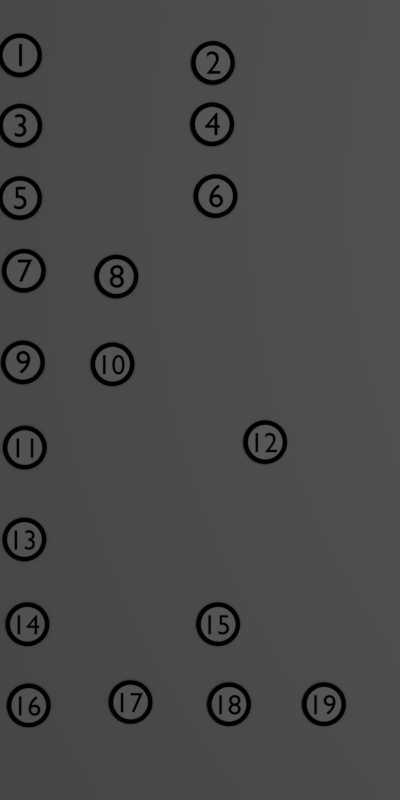 # Source: Dartscape_help.blend  (saved by Blender 2.79.0; exported with 4.5.12 LTS)
import bpy
from mathutils import Matrix  # noqa: F401  (used for matrix-valued properties, if any)

bpy.ops.wm.read_factory_settings(use_empty=True)
scene = bpy.context.scene
scene.name = 'Scene'

# ---- collections
col_collection_1 = bpy.data.collections.new('Collection 1'); scene.collection.children.link(col_collection_1)

# ---- materials (node trees are filled in below, after node groups)
mat_material_002 = bpy.data.materials.new('Material.002')
mat_material_002.alpha_threshold = 0.0
mat_material_002.use_transparent_shadow = False
mat_material_002.diffuse_color = (1.0, 1.0, 1.0, 1.0)
mat_material_002.roughness = 0.5
mat_material_002.specular_intensity = 0.0
mat_material_003 = bpy.data.materials.new('Material.003')
mat_material_003.alpha_threshold = 0.0
mat_material_003.use_transparent_shadow = False
mat_material_003.diffuse_color = (0.0, 0.0, 0.0, 1.0)
mat_material_003.roughness = 0.5
mat_material_003.specular_intensity = 0.0
mat_material_001 = bpy.data.materials.new('Material.001')
mat_material_001.alpha_threshold = 0.0
mat_material_001.use_transparent_shadow = False
mat_material_001.roughness = 0.5
mat_material_001.specular_intensity = 0.0

# ---- material node trees

# ---- world
world_world = bpy.data.worlds.new('World'); scene.world = world_world
world_world.color = (0.05088, 0.05088, 0.05088)
world_world.use_sun_shadow = False
world_world.sun_shadow_jitter_overblur = 0.0
world_world.cycles.sampling_method = 'MANUAL'

# ---- cameras
cam_camera = bpy.data.cameras.new('Camera')
cam_camera.clip_end = 100.0
cam_camera.lens = 35.0
cam_camera.sensor_width = 32.0
cam_camera.sensor_height = 18.0
cam_camera.ortho_scale = 7.314
cam_camera.dof.focus_distance = 0.0
cam_camera.dof.aperture_fstop = 128.0

# ---- lights
light_lamp = bpy.data.lights.new('Lamp', 'POINT')
light_lamp.transmission_factor = 0.0
light_lamp.cutoff_distance = 30.0
light_lamp.energy = 100.0
light_lamp.shadow_buffer_clip_start = 1.001
light_lamp.shadow_soft_size = 0.1
light_lamp.shadow_maximum_resolution = 0.006
light_lamp.use_absolute_resolution = True

# ---- meshes
me_circle_006 = bpy.data.meshes.new('Circle.006')
me_circle_006.from_pydata([(0.0, 0.0, 0.0), (0.0, 1.0, 0.0), (-0.1951, 0.9808, 0.0), (-0.3827, 0.9239, 0.0), (-0.5556, 0.8315, 0.0), (-0.7071, 0.7071, 0.0), (-0.8315, 0.5556, 0.0), (-0.9239, 0.3827, 0.0), (-0.9808, 0.1951, 0.0), (-1.0, 7.55e-08, 0.0), (-0.9808, -0.1951, 0.0), (-0.9239, -0.3827, 0.0), (-0.8315, -0.5556, 0.0), (-0.7071, -0.7071, 0.0), (-0.5556, -0.8315, 0.0), (-0.3827, -0.9239, 0.0), (-0.1951, -0.9808, 0.0), (3.258e-07, -1.0, 0.0), (0.1951, -0.9808, 0.0), (0.3827, -0.9239, 0.0), (0.5556, -0.8315, 0.0), (0.7071, -0.7071, 0.0), (0.8315, -0.5556, 0.0), (0.9239, -0.3827, 0.0), (0.9808, -0.1951, 0.0), (1.0, 9.656e-07, 0.0), (0.9808, 0.1951, 0.0), (0.9239, 0.3827, 0.0), (0.8315, 0.5556, 0.0), (0.7071, 0.7071, 0.0), (0.5556, 0.8315, 0.0), (0.3827, 0.9239, 0.0), (0.1951, 0.9808, 0.0), (3.037e-08, 1.29, 0.0), (-0.2516, 1.265, 0.0), (-0.4935, 1.191, 0.0), (-0.7164, 1.072, 0.0), (-0.9119, 0.9119, 0.0), (-1.072, 0.7164, 0.0), (-1.191, 0.4935, 0.0), (-1.265, 0.2516, 0.0), (-1.29, 2.222e-08, 0.0), (-1.265, -0.2516, 0.0), (-1.191, -0.4935, 0.0), (-1.072, -0.7164, 0.0), (-0.9119, -0.9119, 0.0), (-0.7164, -1.072, 0.0), (-0.4935, -1.191, 0.0), (-0.2516, -1.265, 0.0), (4.506e-07, -1.29, 0.0), (0.2516, -1.265, 0.0), (0.4935, -1.191, 0.0), (0.7164, -1.072, 0.0), (0.9119, -0.9119, 0.0), (1.072, -0.7164, 0.0), (1.191, -0.4935, 0.0), (1.265, -0.2516, 0.0), (1.29, 1.17e-06, 0.0), (1.265, 0.2516, 0.0), (1.191, 0.4935, 0.0), (1.072, 0.7164, 0.0), (0.9119, 0.9119, 0.0), (0.7164, 1.072, 0.0), (0.4935, 1.191, 0.0), (0.2516, 1.265, 0.0)], [], [(0, 1, 2), (0, 2, 3), (0, 3, 4), (0, 4, 5), (0, 5, 6), (0, 6, 7), (0, 7, 8), (0, 8, 9), (0, 9, 10), (0, 10, 11), (0, 11, 12), (0, 12, 13), (0, 13, 14), (0, 14, 15), (0, 15, 16), (0, 16, 17), (0, 17, 18), (0, 18, 19), (0, 19, 20), (0, 20, 21), (0, 21, 22), (0, 22, 23), (0, 23, 24), (0, 24, 25), (0, 25, 26), (0, 26, 27), (0, 27, 28), (0, 28, 29), (0, 29, 30), (0, 30, 31), (0, 31, 32), (0, 32, 1), (24, 23, 55, 56), (4, 3, 35, 36), (31, 30, 62, 63), (11, 10, 42, 43), (18, 17, 49, 50), (25, 24, 56, 57), (5, 4, 36, 37), (32, 31, 63, 64), (12, 11, 43, 44), (19, 18, 50, 51), (26, 25, 57, 58), (6, 5, 37, 38), (1, 32, 64, 33), (13, 12, 44, 45), (20, 19, 51, 52), (27, 26, 58, 59), (7, 6, 38, 39), (14, 13, 45, 46), (21, 20, 52, 53), (28, 27, 59, 60), (8, 7, 39, 40), (2, 1, 33, 34), (15, 14, 46, 47), (22, 21, 53, 54), (29, 28, 60, 61), (9, 8, 40, 41), (16, 15, 47, 48), (23, 22, 54, 55), (3, 2, 34, 35), (30, 29, 61, 62), (10, 9, 41, 42), (17, 16, 48, 49)])
me_circle_006.polygons.foreach_set('material_index', [0, 0, 0, 0, 0, 0, 0, 0, 0, 0, 0, 0, 0, 0, 0, 0, 0, 0, 0, 0, 0, 0, 0, 0, 0, 0, 0, 0, 0, 0, 0, 0, 1, 1, 1, 1, 1, 1, 1, 1, 1, 1, 1, 1, 1, 1, 1, 1, 1, 1, 1, 1, 1, 1, 1, 1, 1, 1, 1, 1, 1, 1, 1, 1])
me_circle_006.materials.append(mat_material_002)
me_circle_006.materials.append(mat_material_003)
me_circle_006.use_remesh_preserve_volume = False
me_circle_006.use_remesh_preserve_attributes = False
me_circle_006.use_mirror_vertex_groups = False
me_circle_006.update()
me_circle_003 = bpy.data.meshes.new('Circle.003')
me_circle_003.from_pydata([(0.0, 0.0, 0.0), (0.0, 1.0, 0.0), (-0.1951, 0.9808, 0.0), (-0.3827, 0.9239, 0.0), (-0.5556, 0.8315, 0.0), (-0.7071, 0.7071, 0.0), (-0.8315, 0.5556, 0.0), (-0.9239, 0.3827, 0.0), (-0.9808, 0.1951, 0.0), (-1.0, 7.55e-08, 0.0), (-0.9808, -0.1951, 0.0), (-0.9239, -0.3827, 0.0), (-0.8315, -0.5556, 0.0), (-0.7071, -0.7071, 0.0), (-0.5556, -0.8315, 0.0), (-0.3827, -0.9239, 0.0), (-0.1951, -0.9808, 0.0), (3.258e-07, -1.0, 0.0), (0.1951, -0.9808, 0.0), (0.3827, -0.9239, 0.0), (0.5556, -0.8315, 0.0), (0.7071, -0.7071, 0.0), (0.8315, -0.5556, 0.0), (0.9239, -0.3827, 0.0), (0.9808, -0.1951, 0.0), (1.0, 9.656e-07, 0.0), (0.9808, 0.1951, 0.0), (0.9239, 0.3827, 0.0), (0.8315, 0.5556, 0.0), (0.7071, 0.7071, 0.0), (0.5556, 0.8315, 0.0), (0.3827, 0.9239, 0.0), (0.1951, 0.9808, 0.0), (3.037e-08, 1.29, 0.0), (-0.2516, 1.265, 0.0), (-0.4935, 1.191, 0.0), (-0.7164, 1.072, 0.0), (-0.9119, 0.9119, 0.0), (-1.072, 0.7164, 0.0), (-1.191, 0.4935, 0.0), (-1.265, 0.2516, 0.0), (-1.29, 2.222e-08, 0.0), (-1.265, -0.2516, 0.0), (-1.191, -0.4935, 0.0), (-1.072, -0.7164, 0.0), (-0.9119, -0.9119, 0.0), (-0.7164, -1.072, 0.0), (-0.4935, -1.191, 0.0), (-0.2516, -1.265, 0.0), (4.506e-07, -1.29, 0.0), (0.2516, -1.265, 0.0), (0.4935, -1.191, 0.0), (0.7164, -1.072, 0.0), (0.9119, -0.9119, 0.0), (1.072, -0.7164, 0.0), (1.191, -0.4935, 0.0), (1.265, -0.2516, 0.0), (1.29, 1.17e-06, 0.0), (1.265, 0.2516, 0.0), (1.191, 0.4935, 0.0), (1.072, 0.7164, 0.0), (0.9119, 0.9119, 0.0), (0.7164, 1.072, 0.0), (0.4935, 1.191, 0.0), (0.2516, 1.265, 0.0)], [], [(0, 1, 2), (0, 2, 3), (0, 3, 4), (0, 4, 5), (0, 5, 6), (0, 6, 7), (0, 7, 8), (0, 8, 9), (0, 9, 10), (0, 10, 11), (0, 11, 12), (0, 12, 13), (0, 13, 14), (0, 14, 15), (0, 15, 16), (0, 16, 17), (0, 17, 18), (0, 18, 19), (0, 19, 20), (0, 20, 21), (0, 21, 22), (0, 22, 23), (0, 23, 24), (0, 24, 25), (0, 25, 26), (0, 26, 27), (0, 27, 28), (0, 28, 29), (0, 29, 30), (0, 30, 31), (0, 31, 32), (0, 32, 1), (24, 23, 55, 56), (4, 3, 35, 36), (31, 30, 62, 63), (11, 10, 42, 43), (18, 17, 49, 50), (25, 24, 56, 57), (5, 4, 36, 37), (32, 31, 63, 64), (12, 11, 43, 44), (19, 18, 50, 51), (26, 25, 57, 58), (6, 5, 37, 38), (1, 32, 64, 33), (13, 12, 44, 45), (20, 19, 51, 52), (27, 26, 58, 59), (7, 6, 38, 39), (14, 13, 45, 46), (21, 20, 52, 53), (28, 27, 59, 60), (8, 7, 39, 40), (2, 1, 33, 34), (15, 14, 46, 47), (22, 21, 53, 54), (29, 28, 60, 61), (9, 8, 40, 41), (16, 15, 47, 48), (23, 22, 54, 55), (3, 2, 34, 35), (30, 29, 61, 62), (10, 9, 41, 42), (17, 16, 48, 49)])
me_circle_003.polygons.foreach_set('material_index', [0, 0, 0, 0, 0, 0, 0, 0, 0, 0, 0, 0, 0, 0, 0, 0, 0, 0, 0, 0, 0, 0, 0, 0, 0, 0, 0, 0, 0, 0, 0, 0, 1, 1, 1, 1, 1, 1, 1, 1, 1, 1, 1, 1, 1, 1, 1, 1, 1, 1, 1, 1, 1, 1, 1, 1, 1, 1, 1, 1, 1, 1, 1, 1])
me_circle_003.materials.append(mat_material_002)
me_circle_003.materials.append(mat_material_003)
me_circle_003.use_remesh_preserve_volume = False
me_circle_003.use_remesh_preserve_attributes = False
me_circle_003.use_mirror_vertex_groups = False
me_circle_003.update()
me_circle_002 = bpy.data.meshes.new('Circle.002')
me_circle_002.from_pydata([(0.0, 0.0, 0.0), (0.0, 1.0, 0.0), (-0.1951, 0.9808, 0.0), (-0.3827, 0.9239, 0.0), (-0.5556, 0.8315, 0.0), (-0.7071, 0.7071, 0.0), (-0.8315, 0.5556, 0.0), (-0.9239, 0.3827, 0.0), (-0.9808, 0.1951, 0.0), (-1.0, 7.55e-08, 0.0), (-0.9808, -0.1951, 0.0), (-0.9239, -0.3827, 0.0), (-0.8315, -0.5556, 0.0), (-0.7071, -0.7071, 0.0), (-0.5556, -0.8315, 0.0), (-0.3827, -0.9239, 0.0), (-0.1951, -0.9808, 0.0), (3.258e-07, -1.0, 0.0), (0.1951, -0.9808, 0.0), (0.3827, -0.9239, 0.0), (0.5556, -0.8315, 0.0), (0.7071, -0.7071, 0.0), (0.8315, -0.5556, 0.0), (0.9239, -0.3827, 0.0), (0.9808, -0.1951, 0.0), (1.0, 9.656e-07, 0.0), (0.9808, 0.1951, 0.0), (0.9239, 0.3827, 0.0), (0.8315, 0.5556, 0.0), (0.7071, 0.7071, 0.0), (0.5556, 0.8315, 0.0), (0.3827, 0.9239, 0.0), (0.1951, 0.9808, 0.0), (3.037e-08, 1.29, 0.0), (-0.2516, 1.265, 0.0), (-0.4935, 1.191, 0.0), (-0.7164, 1.072, 0.0), (-0.9119, 0.9119, 0.0), (-1.072, 0.7164, 0.0), (-1.191, 0.4935, 0.0), (-1.265, 0.2516, 0.0), (-1.29, 2.222e-08, 0.0), (-1.265, -0.2516, 0.0), (-1.191, -0.4935, 0.0), (-1.072, -0.7164, 0.0), (-0.9119, -0.9119, 0.0), (-0.7164, -1.072, 0.0), (-0.4935, -1.191, 0.0), (-0.2516, -1.265, 0.0), (4.506e-07, -1.29, 0.0), (0.2516, -1.265, 0.0), (0.4935, -1.191, 0.0), (0.7164, -1.072, 0.0), (0.9119, -0.9119, 0.0), (1.072, -0.7164, 0.0), (1.191, -0.4935, 0.0), (1.265, -0.2516, 0.0), (1.29, 1.17e-06, 0.0), (1.265, 0.2516, 0.0), (1.191, 0.4935, 0.0), (1.072, 0.7164, 0.0), (0.9119, 0.9119, 0.0), (0.7164, 1.072, 0.0), (0.4935, 1.191, 0.0), (0.2516, 1.265, 0.0)], [], [(0, 1, 2), (0, 2, 3), (0, 3, 4), (0, 4, 5), (0, 5, 6), (0, 6, 7), (0, 7, 8), (0, 8, 9), (0, 9, 10), (0, 10, 11), (0, 11, 12), (0, 12, 13), (0, 13, 14), (0, 14, 15), (0, 15, 16), (0, 16, 17), (0, 17, 18), (0, 18, 19), (0, 19, 20), (0, 20, 21), (0, 21, 22), (0, 22, 23), (0, 23, 24), (0, 24, 25), (0, 25, 26), (0, 26, 27), (0, 27, 28), (0, 28, 29), (0, 29, 30), (0, 30, 31), (0, 31, 32), (0, 32, 1), (24, 23, 55, 56), (4, 3, 35, 36), (31, 30, 62, 63), (11, 10, 42, 43), (18, 17, 49, 50), (25, 24, 56, 57), (5, 4, 36, 37), (32, 31, 63, 64), (12, 11, 43, 44), (19, 18, 50, 51), (26, 25, 57, 58), (6, 5, 37, 38), (1, 32, 64, 33), (13, 12, 44, 45), (20, 19, 51, 52), (27, 26, 58, 59), (7, 6, 38, 39), (14, 13, 45, 46), (21, 20, 52, 53), (28, 27, 59, 60), (8, 7, 39, 40), (2, 1, 33, 34), (15, 14, 46, 47), (22, 21, 53, 54), (29, 28, 60, 61), (9, 8, 40, 41), (16, 15, 47, 48), (23, 22, 54, 55), (3, 2, 34, 35), (30, 29, 61, 62), (10, 9, 41, 42), (17, 16, 48, 49)])
me_circle_002.polygons.foreach_set('material_index', [0, 0, 0, 0, 0, 0, 0, 0, 0, 0, 0, 0, 0, 0, 0, 0, 0, 0, 0, 0, 0, 0, 0, 0, 0, 0, 0, 0, 0, 0, 0, 0, 1, 1, 1, 1, 1, 1, 1, 1, 1, 1, 1, 1, 1, 1, 1, 1, 1, 1, 1, 1, 1, 1, 1, 1, 1, 1, 1, 1, 1, 1, 1, 1])
me_circle_002.materials.append(mat_material_002)
me_circle_002.materials.append(mat_material_003)
me_circle_002.use_remesh_preserve_volume = False
me_circle_002.use_remesh_preserve_attributes = False
me_circle_002.use_mirror_vertex_groups = False
me_circle_002.update()
me_circle_000 = bpy.data.meshes.new('Circle.000')
me_circle_000.from_pydata([(0.0, 0.0, 0.0), (0.0, 1.0, 0.0), (-0.1951, 0.9808, 0.0), (-0.3827, 0.9239, 0.0), (-0.5556, 0.8315, 0.0), (-0.7071, 0.7071, 0.0), (-0.8315, 0.5556, 0.0), (-0.9239, 0.3827, 0.0), (-0.9808, 0.1951, 0.0), (-1.0, 7.55e-08, 0.0), (-0.9808, -0.1951, 0.0), (-0.9239, -0.3827, 0.0), (-0.8315, -0.5556, 0.0), (-0.7071, -0.7071, 0.0), (-0.5556, -0.8315, 0.0), (-0.3827, -0.9239, 0.0), (-0.1951, -0.9808, 0.0), (3.258e-07, -1.0, 0.0), (0.1951, -0.9808, 0.0), (0.3827, -0.9239, 0.0), (0.5556, -0.8315, 0.0), (0.7071, -0.7071, 0.0), (0.8315, -0.5556, 0.0), (0.9239, -0.3827, 0.0), (0.9808, -0.1951, 0.0), (1.0, 9.656e-07, 0.0), (0.9808, 0.1951, 0.0), (0.9239, 0.3827, 0.0), (0.8315, 0.5556, 0.0), (0.7071, 0.7071, 0.0), (0.5556, 0.8315, 0.0), (0.3827, 0.9239, 0.0), (0.1951, 0.9808, 0.0), (3.037e-08, 1.29, 0.0), (-0.2516, 1.265, 0.0), (-0.4935, 1.191, 0.0), (-0.7164, 1.072, 0.0), (-0.9119, 0.9119, 0.0), (-1.072, 0.7164, 0.0), (-1.191, 0.4935, 0.0), (-1.265, 0.2516, 0.0), (-1.29, 2.222e-08, 0.0), (-1.265, -0.2516, 0.0), (-1.191, -0.4935, 0.0), (-1.072, -0.7164, 0.0), (-0.9119, -0.9119, 0.0), (-0.7164, -1.072, 0.0), (-0.4935, -1.191, 0.0), (-0.2516, -1.265, 0.0), (4.506e-07, -1.29, 0.0), (0.2516, -1.265, 0.0), (0.4935, -1.191, 0.0), (0.7164, -1.072, 0.0), (0.9119, -0.9119, 0.0), (1.072, -0.7164, 0.0), (1.191, -0.4935, 0.0), (1.265, -0.2516, 0.0), (1.29, 1.17e-06, 0.0), (1.265, 0.2516, 0.0), (1.191, 0.4935, 0.0), (1.072, 0.7164, 0.0), (0.9119, 0.9119, 0.0), (0.7164, 1.072, 0.0), (0.4935, 1.191, 0.0), (0.2516, 1.265, 0.0)], [], [(0, 1, 2), (0, 2, 3), (0, 3, 4), (0, 4, 5), (0, 5, 6), (0, 6, 7), (0, 7, 8), (0, 8, 9), (0, 9, 10), (0, 10, 11), (0, 11, 12), (0, 12, 13), (0, 13, 14), (0, 14, 15), (0, 15, 16), (0, 16, 17), (0, 17, 18), (0, 18, 19), (0, 19, 20), (0, 20, 21), (0, 21, 22), (0, 22, 23), (0, 23, 24), (0, 24, 25), (0, 25, 26), (0, 26, 27), (0, 27, 28), (0, 28, 29), (0, 29, 30), (0, 30, 31), (0, 31, 32), (0, 32, 1), (24, 23, 55, 56), (4, 3, 35, 36), (31, 30, 62, 63), (11, 10, 42, 43), (18, 17, 49, 50), (25, 24, 56, 57), (5, 4, 36, 37), (32, 31, 63, 64), (12, 11, 43, 44), (19, 18, 50, 51), (26, 25, 57, 58), (6, 5, 37, 38), (1, 32, 64, 33), (13, 12, 44, 45), (20, 19, 51, 52), (27, 26, 58, 59), (7, 6, 38, 39), (14, 13, 45, 46), (21, 20, 52, 53), (28, 27, 59, 60), (8, 7, 39, 40), (2, 1, 33, 34), (15, 14, 46, 47), (22, 21, 53, 54), (29, 28, 60, 61), (9, 8, 40, 41), (16, 15, 47, 48), (23, 22, 54, 55), (3, 2, 34, 35), (30, 29, 61, 62), (10, 9, 41, 42), (17, 16, 48, 49)])
me_circle_000.polygons.foreach_set('material_index', [0, 0, 0, 0, 0, 0, 0, 0, 0, 0, 0, 0, 0, 0, 0, 0, 0, 0, 0, 0, 0, 0, 0, 0, 0, 0, 0, 0, 0, 0, 0, 0, 1, 1, 1, 1, 1, 1, 1, 1, 1, 1, 1, 1, 1, 1, 1, 1, 1, 1, 1, 1, 1, 1, 1, 1, 1, 1, 1, 1, 1, 1, 1, 1])
me_circle_000.materials.append(mat_material_002)
me_circle_000.materials.append(mat_material_003)
me_circle_000.use_remesh_preserve_volume = False
me_circle_000.use_remesh_preserve_attributes = False
me_circle_000.use_mirror_vertex_groups = False
me_circle_000.update()
me_circle_025 = bpy.data.meshes.new('Circle.025')
me_circle_025.from_pydata([(0.0, 0.0, 0.0), (0.0, 1.0, 0.0), (-0.1951, 0.9808, 0.0), (-0.3827, 0.9239, 0.0), (-0.5556, 0.8315, 0.0), (-0.7071, 0.7071, 0.0), (-0.8315, 0.5556, 0.0), (-0.9239, 0.3827, 0.0), (-0.9808, 0.1951, 0.0), (-1.0, 7.55e-08, 0.0), (-0.9808, -0.1951, 0.0), (-0.9239, -0.3827, 0.0), (-0.8315, -0.5556, 0.0), (-0.7071, -0.7071, 0.0), (-0.5556, -0.8315, 0.0), (-0.3827, -0.9239, 0.0), (-0.1951, -0.9808, 0.0), (3.258e-07, -1.0, 0.0), (0.1951, -0.9808, 0.0), (0.3827, -0.9239, 0.0), (0.5556, -0.8315, 0.0), (0.7071, -0.7071, 0.0), (0.8315, -0.5556, 0.0), (0.9239, -0.3827, 0.0), (0.9808, -0.1951, 0.0), (1.0, 9.656e-07, 0.0), (0.9808, 0.1951, 0.0), (0.9239, 0.3827, 0.0), (0.8315, 0.5556, 0.0), (0.7071, 0.7071, 0.0), (0.5556, 0.8315, 0.0), (0.3827, 0.9239, 0.0), (0.1951, 0.9808, 0.0), (3.037e-08, 1.29, 0.0), (-0.2516, 1.265, 0.0), (-0.4935, 1.191, 0.0), (-0.7164, 1.072, 0.0), (-0.9119, 0.9119, 0.0), (-1.072, 0.7164, 0.0), (-1.191, 0.4935, 0.0), (-1.265, 0.2516, 0.0), (-1.29, 2.222e-08, 0.0), (-1.265, -0.2516, 0.0), (-1.191, -0.4935, 0.0), (-1.072, -0.7164, 0.0), (-0.9119, -0.9119, 0.0), (-0.7164, -1.072, 0.0), (-0.4935, -1.191, 0.0), (-0.2516, -1.265, 0.0), (4.506e-07, -1.29, 0.0), (0.2516, -1.265, 0.0), (0.4935, -1.191, 0.0), (0.7164, -1.072, 0.0), (0.9119, -0.9119, 0.0), (1.072, -0.7164, 0.0), (1.191, -0.4935, 0.0), (1.265, -0.2516, 0.0), (1.29, 1.17e-06, 0.0), (1.265, 0.2516, 0.0), (1.191, 0.4935, 0.0), (1.072, 0.7164, 0.0), (0.9119, 0.9119, 0.0), (0.7164, 1.072, 0.0), (0.4935, 1.191, 0.0), (0.2516, 1.265, 0.0)], [], [(0, 1, 2), (0, 2, 3), (0, 3, 4), (0, 4, 5), (0, 5, 6), (0, 6, 7), (0, 7, 8), (0, 8, 9), (0, 9, 10), (0, 10, 11), (0, 11, 12), (0, 12, 13), (0, 13, 14), (0, 14, 15), (0, 15, 16), (0, 16, 17), (0, 17, 18), (0, 18, 19), (0, 19, 20), (0, 20, 21), (0, 21, 22), (0, 22, 23), (0, 23, 24), (0, 24, 25), (0, 25, 26), (0, 26, 27), (0, 27, 28), (0, 28, 29), (0, 29, 30), (0, 30, 31), (0, 31, 32), (0, 32, 1), (24, 23, 55, 56), (4, 3, 35, 36), (31, 30, 62, 63), (11, 10, 42, 43), (18, 17, 49, 50), (25, 24, 56, 57), (5, 4, 36, 37), (32, 31, 63, 64), (12, 11, 43, 44), (19, 18, 50, 51), (26, 25, 57, 58), (6, 5, 37, 38), (1, 32, 64, 33), (13, 12, 44, 45), (20, 19, 51, 52), (27, 26, 58, 59), (7, 6, 38, 39), (14, 13, 45, 46), (21, 20, 52, 53), (28, 27, 59, 60), (8, 7, 39, 40), (2, 1, 33, 34), (15, 14, 46, 47), (22, 21, 53, 54), (29, 28, 60, 61), (9, 8, 40, 41), (16, 15, 47, 48), (23, 22, 54, 55), (3, 2, 34, 35), (30, 29, 61, 62), (10, 9, 41, 42), (17, 16, 48, 49)])
me_circle_025.polygons.foreach_set('material_index', [0, 0, 0, 0, 0, 0, 0, 0, 0, 0, 0, 0, 0, 0, 0, 0, 0, 0, 0, 0, 0, 0, 0, 0, 0, 0, 0, 0, 0, 0, 0, 0, 1, 1, 1, 1, 1, 1, 1, 1, 1, 1, 1, 1, 1, 1, 1, 1, 1, 1, 1, 1, 1, 1, 1, 1, 1, 1, 1, 1, 1, 1, 1, 1])
me_circle_025.materials.append(mat_material_002)
me_circle_025.materials.append(mat_material_003)
me_circle_025.use_remesh_preserve_volume = False
me_circle_025.use_remesh_preserve_attributes = False
me_circle_025.use_mirror_vertex_groups = False
me_circle_025.update()
me_circle_023 = bpy.data.meshes.new('Circle.023')
me_circle_023.from_pydata([(0.0, 0.0, 0.0), (0.0, 1.0, 0.0), (-0.1951, 0.9808, 0.0), (-0.3827, 0.9239, 0.0), (-0.5556, 0.8315, 0.0), (-0.7071, 0.7071, 0.0), (-0.8315, 0.5556, 0.0), (-0.9239, 0.3827, 0.0), (-0.9808, 0.1951, 0.0), (-1.0, 7.55e-08, 0.0), (-0.9808, -0.1951, 0.0), (-0.9239, -0.3827, 0.0), (-0.8315, -0.5556, 0.0), (-0.7071, -0.7071, 0.0), (-0.5556, -0.8315, 0.0), (-0.3827, -0.9239, 0.0), (-0.1951, -0.9808, 0.0), (3.258e-07, -1.0, 0.0), (0.1951, -0.9808, 0.0), (0.3827, -0.9239, 0.0), (0.5556, -0.8315, 0.0), (0.7071, -0.7071, 0.0), (0.8315, -0.5556, 0.0), (0.9239, -0.3827, 0.0), (0.9808, -0.1951, 0.0), (1.0, 9.656e-07, 0.0), (0.9808, 0.1951, 0.0), (0.9239, 0.3827, 0.0), (0.8315, 0.5556, 0.0), (0.7071, 0.7071, 0.0), (0.5556, 0.8315, 0.0), (0.3827, 0.9239, 0.0), (0.1951, 0.9808, 0.0), (3.037e-08, 1.29, 0.0), (-0.2516, 1.265, 0.0), (-0.4935, 1.191, 0.0), (-0.7164, 1.072, 0.0), (-0.9119, 0.9119, 0.0), (-1.072, 0.7164, 0.0), (-1.191, 0.4935, 0.0), (-1.265, 0.2516, 0.0), (-1.29, 2.222e-08, 0.0), (-1.265, -0.2516, 0.0), (-1.191, -0.4935, 0.0), (-1.072, -0.7164, 0.0), (-0.9119, -0.9119, 0.0), (-0.7164, -1.072, 0.0), (-0.4935, -1.191, 0.0), (-0.2516, -1.265, 0.0), (4.506e-07, -1.29, 0.0), (0.2516, -1.265, 0.0), (0.4935, -1.191, 0.0), (0.7164, -1.072, 0.0), (0.9119, -0.9119, 0.0), (1.072, -0.7164, 0.0), (1.191, -0.4935, 0.0), (1.265, -0.2516, 0.0), (1.29, 1.17e-06, 0.0), (1.265, 0.2516, 0.0), (1.191, 0.4935, 0.0), (1.072, 0.7164, 0.0), (0.9119, 0.9119, 0.0), (0.7164, 1.072, 0.0), (0.4935, 1.191, 0.0), (0.2516, 1.265, 0.0)], [], [(0, 1, 2), (0, 2, 3), (0, 3, 4), (0, 4, 5), (0, 5, 6), (0, 6, 7), (0, 7, 8), (0, 8, 9), (0, 9, 10), (0, 10, 11), (0, 11, 12), (0, 12, 13), (0, 13, 14), (0, 14, 15), (0, 15, 16), (0, 16, 17), (0, 17, 18), (0, 18, 19), (0, 19, 20), (0, 20, 21), (0, 21, 22), (0, 22, 23), (0, 23, 24), (0, 24, 25), (0, 25, 26), (0, 26, 27), (0, 27, 28), (0, 28, 29), (0, 29, 30), (0, 30, 31), (0, 31, 32), (0, 32, 1), (24, 23, 55, 56), (4, 3, 35, 36), (31, 30, 62, 63), (11, 10, 42, 43), (18, 17, 49, 50), (25, 24, 56, 57), (5, 4, 36, 37), (32, 31, 63, 64), (12, 11, 43, 44), (19, 18, 50, 51), (26, 25, 57, 58), (6, 5, 37, 38), (1, 32, 64, 33), (13, 12, 44, 45), (20, 19, 51, 52), (27, 26, 58, 59), (7, 6, 38, 39), (14, 13, 45, 46), (21, 20, 52, 53), (28, 27, 59, 60), (8, 7, 39, 40), (2, 1, 33, 34), (15, 14, 46, 47), (22, 21, 53, 54), (29, 28, 60, 61), (9, 8, 40, 41), (16, 15, 47, 48), (23, 22, 54, 55), (3, 2, 34, 35), (30, 29, 61, 62), (10, 9, 41, 42), (17, 16, 48, 49)])
me_circle_023.polygons.foreach_set('material_index', [0, 0, 0, 0, 0, 0, 0, 0, 0, 0, 0, 0, 0, 0, 0, 0, 0, 0, 0, 0, 0, 0, 0, 0, 0, 0, 0, 0, 0, 0, 0, 0, 1, 1, 1, 1, 1, 1, 1, 1, 1, 1, 1, 1, 1, 1, 1, 1, 1, 1, 1, 1, 1, 1, 1, 1, 1, 1, 1, 1, 1, 1, 1, 1])
me_circle_023.materials.append(mat_material_002)
me_circle_023.materials.append(mat_material_003)
me_circle_023.use_remesh_preserve_volume = False
me_circle_023.use_remesh_preserve_attributes = False
me_circle_023.use_mirror_vertex_groups = False
me_circle_023.update()
me_circle_022 = bpy.data.meshes.new('Circle.022')
me_circle_022.from_pydata([(0.0, 0.0, 0.0), (0.0, 1.0, 0.0), (-0.1951, 0.9808, 0.0), (-0.3827, 0.9239, 0.0), (-0.5556, 0.8315, 0.0), (-0.7071, 0.7071, 0.0), (-0.8315, 0.5556, 0.0), (-0.9239, 0.3827, 0.0), (-0.9808, 0.1951, 0.0), (-1.0, 7.55e-08, 0.0), (-0.9808, -0.1951, 0.0), (-0.9239, -0.3827, 0.0), (-0.8315, -0.5556, 0.0), (-0.7071, -0.7071, 0.0), (-0.5556, -0.8315, 0.0), (-0.3827, -0.9239, 0.0), (-0.1951, -0.9808, 0.0), (3.258e-07, -1.0, 0.0), (0.1951, -0.9808, 0.0), (0.3827, -0.9239, 0.0), (0.5556, -0.8315, 0.0), (0.7071, -0.7071, 0.0), (0.8315, -0.5556, 0.0), (0.9239, -0.3827, 0.0), (0.9808, -0.1951, 0.0), (1.0, 9.656e-07, 0.0), (0.9808, 0.1951, 0.0), (0.9239, 0.3827, 0.0), (0.8315, 0.5556, 0.0), (0.7071, 0.7071, 0.0), (0.5556, 0.8315, 0.0), (0.3827, 0.9239, 0.0), (0.1951, 0.9808, 0.0), (3.037e-08, 1.29, 0.0), (-0.2516, 1.265, 0.0), (-0.4935, 1.191, 0.0), (-0.7164, 1.072, 0.0), (-0.9119, 0.9119, 0.0), (-1.072, 0.7164, 0.0), (-1.191, 0.4935, 0.0), (-1.265, 0.2516, 0.0), (-1.29, 2.222e-08, 0.0), (-1.265, -0.2516, 0.0), (-1.191, -0.4935, 0.0), (-1.072, -0.7164, 0.0), (-0.9119, -0.9119, 0.0), (-0.7164, -1.072, 0.0), (-0.4935, -1.191, 0.0), (-0.2516, -1.265, 0.0), (4.506e-07, -1.29, 0.0), (0.2516, -1.265, 0.0), (0.4935, -1.191, 0.0), (0.7164, -1.072, 0.0), (0.9119, -0.9119, 0.0), (1.072, -0.7164, 0.0), (1.191, -0.4935, 0.0), (1.265, -0.2516, 0.0), (1.29, 1.17e-06, 0.0), (1.265, 0.2516, 0.0), (1.191, 0.4935, 0.0), (1.072, 0.7164, 0.0), (0.9119, 0.9119, 0.0), (0.7164, 1.072, 0.0), (0.4935, 1.191, 0.0), (0.2516, 1.265, 0.0)], [], [(0, 1, 2), (0, 2, 3), (0, 3, 4), (0, 4, 5), (0, 5, 6), (0, 6, 7), (0, 7, 8), (0, 8, 9), (0, 9, 10), (0, 10, 11), (0, 11, 12), (0, 12, 13), (0, 13, 14), (0, 14, 15), (0, 15, 16), (0, 16, 17), (0, 17, 18), (0, 18, 19), (0, 19, 20), (0, 20, 21), (0, 21, 22), (0, 22, 23), (0, 23, 24), (0, 24, 25), (0, 25, 26), (0, 26, 27), (0, 27, 28), (0, 28, 29), (0, 29, 30), (0, 30, 31), (0, 31, 32), (0, 32, 1), (24, 23, 55, 56), (4, 3, 35, 36), (31, 30, 62, 63), (11, 10, 42, 43), (18, 17, 49, 50), (25, 24, 56, 57), (5, 4, 36, 37), (32, 31, 63, 64), (12, 11, 43, 44), (19, 18, 50, 51), (26, 25, 57, 58), (6, 5, 37, 38), (1, 32, 64, 33), (13, 12, 44, 45), (20, 19, 51, 52), (27, 26, 58, 59), (7, 6, 38, 39), (14, 13, 45, 46), (21, 20, 52, 53), (28, 27, 59, 60), (8, 7, 39, 40), (2, 1, 33, 34), (15, 14, 46, 47), (22, 21, 53, 54), (29, 28, 60, 61), (9, 8, 40, 41), (16, 15, 47, 48), (23, 22, 54, 55), (3, 2, 34, 35), (30, 29, 61, 62), (10, 9, 41, 42), (17, 16, 48, 49)])
me_circle_022.polygons.foreach_set('material_index', [0, 0, 0, 0, 0, 0, 0, 0, 0, 0, 0, 0, 0, 0, 0, 0, 0, 0, 0, 0, 0, 0, 0, 0, 0, 0, 0, 0, 0, 0, 0, 0, 1, 1, 1, 1, 1, 1, 1, 1, 1, 1, 1, 1, 1, 1, 1, 1, 1, 1, 1, 1, 1, 1, 1, 1, 1, 1, 1, 1, 1, 1, 1, 1])
me_circle_022.materials.append(mat_material_002)
me_circle_022.materials.append(mat_material_003)
me_circle_022.use_remesh_preserve_volume = False
me_circle_022.use_remesh_preserve_attributes = False
me_circle_022.use_mirror_vertex_groups = False
me_circle_022.update()
me_circle_021 = bpy.data.meshes.new('Circle.021')
me_circle_021.from_pydata([(0.0, 0.0, 0.0), (0.0, 1.0, 0.0), (-0.1951, 0.9808, 0.0), (-0.3827, 0.9239, 0.0), (-0.5556, 0.8315, 0.0), (-0.7071, 0.7071, 0.0), (-0.8315, 0.5556, 0.0), (-0.9239, 0.3827, 0.0), (-0.9808, 0.1951, 0.0), (-1.0, 7.55e-08, 0.0), (-0.9808, -0.1951, 0.0), (-0.9239, -0.3827, 0.0), (-0.8315, -0.5556, 0.0), (-0.7071, -0.7071, 0.0), (-0.5556, -0.8315, 0.0), (-0.3827, -0.9239, 0.0), (-0.1951, -0.9808, 0.0), (3.258e-07, -1.0, 0.0), (0.1951, -0.9808, 0.0), (0.3827, -0.9239, 0.0), (0.5556, -0.8315, 0.0), (0.7071, -0.7071, 0.0), (0.8315, -0.5556, 0.0), (0.9239, -0.3827, 0.0), (0.9808, -0.1951, 0.0), (1.0, 9.656e-07, 0.0), (0.9808, 0.1951, 0.0), (0.9239, 0.3827, 0.0), (0.8315, 0.5556, 0.0), (0.7071, 0.7071, 0.0), (0.5556, 0.8315, 0.0), (0.3827, 0.9239, 0.0), (0.1951, 0.9808, 0.0), (3.037e-08, 1.29, 0.0), (-0.2516, 1.265, 0.0), (-0.4935, 1.191, 0.0), (-0.7164, 1.072, 0.0), (-0.9119, 0.9119, 0.0), (-1.072, 0.7164, 0.0), (-1.191, 0.4935, 0.0), (-1.265, 0.2516, 0.0), (-1.29, 2.222e-08, 0.0), (-1.265, -0.2516, 0.0), (-1.191, -0.4935, 0.0), (-1.072, -0.7164, 0.0), (-0.9119, -0.9119, 0.0), (-0.7164, -1.072, 0.0), (-0.4935, -1.191, 0.0), (-0.2516, -1.265, 0.0), (4.506e-07, -1.29, 0.0), (0.2516, -1.265, 0.0), (0.4935, -1.191, 0.0), (0.7164, -1.072, 0.0), (0.9119, -0.9119, 0.0), (1.072, -0.7164, 0.0), (1.191, -0.4935, 0.0), (1.265, -0.2516, 0.0), (1.29, 1.17e-06, 0.0), (1.265, 0.2516, 0.0), (1.191, 0.4935, 0.0), (1.072, 0.7164, 0.0), (0.9119, 0.9119, 0.0), (0.7164, 1.072, 0.0), (0.4935, 1.191, 0.0), (0.2516, 1.265, 0.0)], [], [(0, 1, 2), (0, 2, 3), (0, 3, 4), (0, 4, 5), (0, 5, 6), (0, 6, 7), (0, 7, 8), (0, 8, 9), (0, 9, 10), (0, 10, 11), (0, 11, 12), (0, 12, 13), (0, 13, 14), (0, 14, 15), (0, 15, 16), (0, 16, 17), (0, 17, 18), (0, 18, 19), (0, 19, 20), (0, 20, 21), (0, 21, 22), (0, 22, 23), (0, 23, 24), (0, 24, 25), (0, 25, 26), (0, 26, 27), (0, 27, 28), (0, 28, 29), (0, 29, 30), (0, 30, 31), (0, 31, 32), (0, 32, 1), (24, 23, 55, 56), (4, 3, 35, 36), (31, 30, 62, 63), (11, 10, 42, 43), (18, 17, 49, 50), (25, 24, 56, 57), (5, 4, 36, 37), (32, 31, 63, 64), (12, 11, 43, 44), (19, 18, 50, 51), (26, 25, 57, 58), (6, 5, 37, 38), (1, 32, 64, 33), (13, 12, 44, 45), (20, 19, 51, 52), (27, 26, 58, 59), (7, 6, 38, 39), (14, 13, 45, 46), (21, 20, 52, 53), (28, 27, 59, 60), (8, 7, 39, 40), (2, 1, 33, 34), (15, 14, 46, 47), (22, 21, 53, 54), (29, 28, 60, 61), (9, 8, 40, 41), (16, 15, 47, 48), (23, 22, 54, 55), (3, 2, 34, 35), (30, 29, 61, 62), (10, 9, 41, 42), (17, 16, 48, 49)])
me_circle_021.polygons.foreach_set('material_index', [0, 0, 0, 0, 0, 0, 0, 0, 0, 0, 0, 0, 0, 0, 0, 0, 0, 0, 0, 0, 0, 0, 0, 0, 0, 0, 0, 0, 0, 0, 0, 0, 1, 1, 1, 1, 1, 1, 1, 1, 1, 1, 1, 1, 1, 1, 1, 1, 1, 1, 1, 1, 1, 1, 1, 1, 1, 1, 1, 1, 1, 1, 1, 1])
me_circle_021.materials.append(mat_material_002)
me_circle_021.materials.append(mat_material_003)
me_circle_021.use_remesh_preserve_volume = False
me_circle_021.use_remesh_preserve_attributes = False
me_circle_021.use_mirror_vertex_groups = False
me_circle_021.update()
me_circle_020 = bpy.data.meshes.new('Circle.020')
me_circle_020.from_pydata([(0.0, 0.0, 0.0), (0.0, 1.0, 0.0), (-0.1951, 0.9808, 0.0), (-0.3827, 0.9239, 0.0), (-0.5556, 0.8315, 0.0), (-0.7071, 0.7071, 0.0), (-0.8315, 0.5556, 0.0), (-0.9239, 0.3827, 0.0), (-0.9808, 0.1951, 0.0), (-1.0, 7.55e-08, 0.0), (-0.9808, -0.1951, 0.0), (-0.9239, -0.3827, 0.0), (-0.8315, -0.5556, 0.0), (-0.7071, -0.7071, 0.0), (-0.5556, -0.8315, 0.0), (-0.3827, -0.9239, 0.0), (-0.1951, -0.9808, 0.0), (3.258e-07, -1.0, 0.0), (0.1951, -0.9808, 0.0), (0.3827, -0.9239, 0.0), (0.5556, -0.8315, 0.0), (0.7071, -0.7071, 0.0), (0.8315, -0.5556, 0.0), (0.9239, -0.3827, 0.0), (0.9808, -0.1951, 0.0), (1.0, 9.656e-07, 0.0), (0.9808, 0.1951, 0.0), (0.9239, 0.3827, 0.0), (0.8315, 0.5556, 0.0), (0.7071, 0.7071, 0.0), (0.5556, 0.8315, 0.0), (0.3827, 0.9239, 0.0), (0.1951, 0.9808, 0.0), (3.037e-08, 1.29, 0.0), (-0.2516, 1.265, 0.0), (-0.4935, 1.191, 0.0), (-0.7164, 1.072, 0.0), (-0.9119, 0.9119, 0.0), (-1.072, 0.7164, 0.0), (-1.191, 0.4935, 0.0), (-1.265, 0.2516, 0.0), (-1.29, 2.222e-08, 0.0), (-1.265, -0.2516, 0.0), (-1.191, -0.4935, 0.0), (-1.072, -0.7164, 0.0), (-0.9119, -0.9119, 0.0), (-0.7164, -1.072, 0.0), (-0.4935, -1.191, 0.0), (-0.2516, -1.265, 0.0), (4.506e-07, -1.29, 0.0), (0.2516, -1.265, 0.0), (0.4935, -1.191, 0.0), (0.7164, -1.072, 0.0), (0.9119, -0.9119, 0.0), (1.072, -0.7164, 0.0), (1.191, -0.4935, 0.0), (1.265, -0.2516, 0.0), (1.29, 1.17e-06, 0.0), (1.265, 0.2516, 0.0), (1.191, 0.4935, 0.0), (1.072, 0.7164, 0.0), (0.9119, 0.9119, 0.0), (0.7164, 1.072, 0.0), (0.4935, 1.191, 0.0), (0.2516, 1.265, 0.0)], [], [(0, 1, 2), (0, 2, 3), (0, 3, 4), (0, 4, 5), (0, 5, 6), (0, 6, 7), (0, 7, 8), (0, 8, 9), (0, 9, 10), (0, 10, 11), (0, 11, 12), (0, 12, 13), (0, 13, 14), (0, 14, 15), (0, 15, 16), (0, 16, 17), (0, 17, 18), (0, 18, 19), (0, 19, 20), (0, 20, 21), (0, 21, 22), (0, 22, 23), (0, 23, 24), (0, 24, 25), (0, 25, 26), (0, 26, 27), (0, 27, 28), (0, 28, 29), (0, 29, 30), (0, 30, 31), (0, 31, 32), (0, 32, 1), (24, 23, 55, 56), (4, 3, 35, 36), (31, 30, 62, 63), (11, 10, 42, 43), (18, 17, 49, 50), (25, 24, 56, 57), (5, 4, 36, 37), (32, 31, 63, 64), (12, 11, 43, 44), (19, 18, 50, 51), (26, 25, 57, 58), (6, 5, 37, 38), (1, 32, 64, 33), (13, 12, 44, 45), (20, 19, 51, 52), (27, 26, 58, 59), (7, 6, 38, 39), (14, 13, 45, 46), (21, 20, 52, 53), (28, 27, 59, 60), (8, 7, 39, 40), (2, 1, 33, 34), (15, 14, 46, 47), (22, 21, 53, 54), (29, 28, 60, 61), (9, 8, 40, 41), (16, 15, 47, 48), (23, 22, 54, 55), (3, 2, 34, 35), (30, 29, 61, 62), (10, 9, 41, 42), (17, 16, 48, 49)])
me_circle_020.polygons.foreach_set('material_index', [0, 0, 0, 0, 0, 0, 0, 0, 0, 0, 0, 0, 0, 0, 0, 0, 0, 0, 0, 0, 0, 0, 0, 0, 0, 0, 0, 0, 0, 0, 0, 0, 1, 1, 1, 1, 1, 1, 1, 1, 1, 1, 1, 1, 1, 1, 1, 1, 1, 1, 1, 1, 1, 1, 1, 1, 1, 1, 1, 1, 1, 1, 1, 1])
me_circle_020.materials.append(mat_material_002)
me_circle_020.materials.append(mat_material_003)
me_circle_020.use_remesh_preserve_volume = False
me_circle_020.use_remesh_preserve_attributes = False
me_circle_020.use_mirror_vertex_groups = False
me_circle_020.update()
me_circle_019 = bpy.data.meshes.new('Circle.019')
me_circle_019.from_pydata([(0.0, 0.0, 0.0), (0.0, 1.0, 0.0), (-0.1951, 0.9808, 0.0), (-0.3827, 0.9239, 0.0), (-0.5556, 0.8315, 0.0), (-0.7071, 0.7071, 0.0), (-0.8315, 0.5556, 0.0), (-0.9239, 0.3827, 0.0), (-0.9808, 0.1951, 0.0), (-1.0, 7.55e-08, 0.0), (-0.9808, -0.1951, 0.0), (-0.9239, -0.3827, 0.0), (-0.8315, -0.5556, 0.0), (-0.7071, -0.7071, 0.0), (-0.5556, -0.8315, 0.0), (-0.3827, -0.9239, 0.0), (-0.1951, -0.9808, 0.0), (3.258e-07, -1.0, 0.0), (0.1951, -0.9808, 0.0), (0.3827, -0.9239, 0.0), (0.5556, -0.8315, 0.0), (0.7071, -0.7071, 0.0), (0.8315, -0.5556, 0.0), (0.9239, -0.3827, 0.0), (0.9808, -0.1951, 0.0), (1.0, 9.656e-07, 0.0), (0.9808, 0.1951, 0.0), (0.9239, 0.3827, 0.0), (0.8315, 0.5556, 0.0), (0.7071, 0.7071, 0.0), (0.5556, 0.8315, 0.0), (0.3827, 0.9239, 0.0), (0.1951, 0.9808, 0.0), (3.037e-08, 1.29, 0.0), (-0.2516, 1.265, 0.0), (-0.4935, 1.191, 0.0), (-0.7164, 1.072, 0.0), (-0.9119, 0.9119, 0.0), (-1.072, 0.7164, 0.0), (-1.191, 0.4935, 0.0), (-1.265, 0.2516, 0.0), (-1.29, 2.222e-08, 0.0), (-1.265, -0.2516, 0.0), (-1.191, -0.4935, 0.0), (-1.072, -0.7164, 0.0), (-0.9119, -0.9119, 0.0), (-0.7164, -1.072, 0.0), (-0.4935, -1.191, 0.0), (-0.2516, -1.265, 0.0), (4.506e-07, -1.29, 0.0), (0.2516, -1.265, 0.0), (0.4935, -1.191, 0.0), (0.7164, -1.072, 0.0), (0.9119, -0.9119, 0.0), (1.072, -0.7164, 0.0), (1.191, -0.4935, 0.0), (1.265, -0.2516, 0.0), (1.29, 1.17e-06, 0.0), (1.265, 0.2516, 0.0), (1.191, 0.4935, 0.0), (1.072, 0.7164, 0.0), (0.9119, 0.9119, 0.0), (0.7164, 1.072, 0.0), (0.4935, 1.191, 0.0), (0.2516, 1.265, 0.0)], [], [(0, 1, 2), (0, 2, 3), (0, 3, 4), (0, 4, 5), (0, 5, 6), (0, 6, 7), (0, 7, 8), (0, 8, 9), (0, 9, 10), (0, 10, 11), (0, 11, 12), (0, 12, 13), (0, 13, 14), (0, 14, 15), (0, 15, 16), (0, 16, 17), (0, 17, 18), (0, 18, 19), (0, 19, 20), (0, 20, 21), (0, 21, 22), (0, 22, 23), (0, 23, 24), (0, 24, 25), (0, 25, 26), (0, 26, 27), (0, 27, 28), (0, 28, 29), (0, 29, 30), (0, 30, 31), (0, 31, 32), (0, 32, 1), (24, 23, 55, 56), (4, 3, 35, 36), (31, 30, 62, 63), (11, 10, 42, 43), (18, 17, 49, 50), (25, 24, 56, 57), (5, 4, 36, 37), (32, 31, 63, 64), (12, 11, 43, 44), (19, 18, 50, 51), (26, 25, 57, 58), (6, 5, 37, 38), (1, 32, 64, 33), (13, 12, 44, 45), (20, 19, 51, 52), (27, 26, 58, 59), (7, 6, 38, 39), (14, 13, 45, 46), (21, 20, 52, 53), (28, 27, 59, 60), (8, 7, 39, 40), (2, 1, 33, 34), (15, 14, 46, 47), (22, 21, 53, 54), (29, 28, 60, 61), (9, 8, 40, 41), (16, 15, 47, 48), (23, 22, 54, 55), (3, 2, 34, 35), (30, 29, 61, 62), (10, 9, 41, 42), (17, 16, 48, 49)])
me_circle_019.polygons.foreach_set('material_index', [0, 0, 0, 0, 0, 0, 0, 0, 0, 0, 0, 0, 0, 0, 0, 0, 0, 0, 0, 0, 0, 0, 0, 0, 0, 0, 0, 0, 0, 0, 0, 0, 1, 1, 1, 1, 1, 1, 1, 1, 1, 1, 1, 1, 1, 1, 1, 1, 1, 1, 1, 1, 1, 1, 1, 1, 1, 1, 1, 1, 1, 1, 1, 1])
me_circle_019.materials.append(mat_material_002)
me_circle_019.materials.append(mat_material_003)
me_circle_019.use_remesh_preserve_volume = False
me_circle_019.use_remesh_preserve_attributes = False
me_circle_019.use_mirror_vertex_groups = False
me_circle_019.update()
me_circle_012 = bpy.data.meshes.new('Circle.012')
me_circle_012.from_pydata([(0.0, 0.0, 0.0), (0.0, 1.0, 0.0), (-0.1951, 0.9808, 0.0), (-0.3827, 0.9239, 0.0), (-0.5556, 0.8315, 0.0), (-0.7071, 0.7071, 0.0), (-0.8315, 0.5556, 0.0), (-0.9239, 0.3827, 0.0), (-0.9808, 0.1951, 0.0), (-1.0, 7.55e-08, 0.0), (-0.9808, -0.1951, 0.0), (-0.9239, -0.3827, 0.0), (-0.8315, -0.5556, 0.0), (-0.7071, -0.7071, 0.0), (-0.5556, -0.8315, 0.0), (-0.3827, -0.9239, 0.0), (-0.1951, -0.9808, 0.0), (3.258e-07, -1.0, 0.0), (0.1951, -0.9808, 0.0), (0.3827, -0.9239, 0.0), (0.5556, -0.8315, 0.0), (0.7071, -0.7071, 0.0), (0.8315, -0.5556, 0.0), (0.9239, -0.3827, 0.0), (0.9808, -0.1951, 0.0), (1.0, 9.656e-07, 0.0), (0.9808, 0.1951, 0.0), (0.9239, 0.3827, 0.0), (0.8315, 0.5556, 0.0), (0.7071, 0.7071, 0.0), (0.5556, 0.8315, 0.0), (0.3827, 0.9239, 0.0), (0.1951, 0.9808, 0.0), (3.037e-08, 1.29, 0.0), (-0.2516, 1.265, 0.0), (-0.4935, 1.191, 0.0), (-0.7164, 1.072, 0.0), (-0.9119, 0.9119, 0.0), (-1.072, 0.7164, 0.0), (-1.191, 0.4935, 0.0), (-1.265, 0.2516, 0.0), (-1.29, 2.222e-08, 0.0), (-1.265, -0.2516, 0.0), (-1.191, -0.4935, 0.0), (-1.072, -0.7164, 0.0), (-0.9119, -0.9119, 0.0), (-0.7164, -1.072, 0.0), (-0.4935, -1.191, 0.0), (-0.2516, -1.265, 0.0), (4.506e-07, -1.29, 0.0), (0.2516, -1.265, 0.0), (0.4935, -1.191, 0.0), (0.7164, -1.072, 0.0), (0.9119, -0.9119, 0.0), (1.072, -0.7164, 0.0), (1.191, -0.4935, 0.0), (1.265, -0.2516, 0.0), (1.29, 1.17e-06, 0.0), (1.265, 0.2516, 0.0), (1.191, 0.4935, 0.0), (1.072, 0.7164, 0.0), (0.9119, 0.9119, 0.0), (0.7164, 1.072, 0.0), (0.4935, 1.191, 0.0), (0.2516, 1.265, 0.0)], [], [(0, 1, 2), (0, 2, 3), (0, 3, 4), (0, 4, 5), (0, 5, 6), (0, 6, 7), (0, 7, 8), (0, 8, 9), (0, 9, 10), (0, 10, 11), (0, 11, 12), (0, 12, 13), (0, 13, 14), (0, 14, 15), (0, 15, 16), (0, 16, 17), (0, 17, 18), (0, 18, 19), (0, 19, 20), (0, 20, 21), (0, 21, 22), (0, 22, 23), (0, 23, 24), (0, 24, 25), (0, 25, 26), (0, 26, 27), (0, 27, 28), (0, 28, 29), (0, 29, 30), (0, 30, 31), (0, 31, 32), (0, 32, 1), (24, 23, 55, 56), (4, 3, 35, 36), (31, 30, 62, 63), (11, 10, 42, 43), (18, 17, 49, 50), (25, 24, 56, 57), (5, 4, 36, 37), (32, 31, 63, 64), (12, 11, 43, 44), (19, 18, 50, 51), (26, 25, 57, 58), (6, 5, 37, 38), (1, 32, 64, 33), (13, 12, 44, 45), (20, 19, 51, 52), (27, 26, 58, 59), (7, 6, 38, 39), (14, 13, 45, 46), (21, 20, 52, 53), (28, 27, 59, 60), (8, 7, 39, 40), (2, 1, 33, 34), (15, 14, 46, 47), (22, 21, 53, 54), (29, 28, 60, 61), (9, 8, 40, 41), (16, 15, 47, 48), (23, 22, 54, 55), (3, 2, 34, 35), (30, 29, 61, 62), (10, 9, 41, 42), (17, 16, 48, 49)])
me_circle_012.polygons.foreach_set('material_index', [0, 0, 0, 0, 0, 0, 0, 0, 0, 0, 0, 0, 0, 0, 0, 0, 0, 0, 0, 0, 0, 0, 0, 0, 0, 0, 0, 0, 0, 0, 0, 0, 1, 1, 1, 1, 1, 1, 1, 1, 1, 1, 1, 1, 1, 1, 1, 1, 1, 1, 1, 1, 1, 1, 1, 1, 1, 1, 1, 1, 1, 1, 1, 1])
me_circle_012.materials.append(mat_material_002)
me_circle_012.materials.append(mat_material_003)
me_circle_012.use_remesh_preserve_volume = False
me_circle_012.use_remesh_preserve_attributes = False
me_circle_012.use_mirror_vertex_groups = False
me_circle_012.update()
me_circle_011 = bpy.data.meshes.new('Circle.011')
me_circle_011.from_pydata([(0.0, 0.0, 0.0), (0.0, 1.0, 0.0), (-0.1951, 0.9808, 0.0), (-0.3827, 0.9239, 0.0), (-0.5556, 0.8315, 0.0), (-0.7071, 0.7071, 0.0), (-0.8315, 0.5556, 0.0), (-0.9239, 0.3827, 0.0), (-0.9808, 0.1951, 0.0), (-1.0, 7.55e-08, 0.0), (-0.9808, -0.1951, 0.0), (-0.9239, -0.3827, 0.0), (-0.8315, -0.5556, 0.0), (-0.7071, -0.7071, 0.0), (-0.5556, -0.8315, 0.0), (-0.3827, -0.9239, 0.0), (-0.1951, -0.9808, 0.0), (3.258e-07, -1.0, 0.0), (0.1951, -0.9808, 0.0), (0.3827, -0.9239, 0.0), (0.5556, -0.8315, 0.0), (0.7071, -0.7071, 0.0), (0.8315, -0.5556, 0.0), (0.9239, -0.3827, 0.0), (0.9808, -0.1951, 0.0), (1.0, 9.656e-07, 0.0), (0.9808, 0.1951, 0.0), (0.9239, 0.3827, 0.0), (0.8315, 0.5556, 0.0), (0.7071, 0.7071, 0.0), (0.5556, 0.8315, 0.0), (0.3827, 0.9239, 0.0), (0.1951, 0.9808, 0.0), (3.037e-08, 1.29, 0.0), (-0.2516, 1.265, 0.0), (-0.4935, 1.191, 0.0), (-0.7164, 1.072, 0.0), (-0.9119, 0.9119, 0.0), (-1.072, 0.7164, 0.0), (-1.191, 0.4935, 0.0), (-1.265, 0.2516, 0.0), (-1.29, 2.222e-08, 0.0), (-1.265, -0.2516, 0.0), (-1.191, -0.4935, 0.0), (-1.072, -0.7164, 0.0), (-0.9119, -0.9119, 0.0), (-0.7164, -1.072, 0.0), (-0.4935, -1.191, 0.0), (-0.2516, -1.265, 0.0), (4.506e-07, -1.29, 0.0), (0.2516, -1.265, 0.0), (0.4935, -1.191, 0.0), (0.7164, -1.072, 0.0), (0.9119, -0.9119, 0.0), (1.072, -0.7164, 0.0), (1.191, -0.4935, 0.0), (1.265, -0.2516, 0.0), (1.29, 1.17e-06, 0.0), (1.265, 0.2516, 0.0), (1.191, 0.4935, 0.0), (1.072, 0.7164, 0.0), (0.9119, 0.9119, 0.0), (0.7164, 1.072, 0.0), (0.4935, 1.191, 0.0), (0.2516, 1.265, 0.0)], [], [(0, 1, 2), (0, 2, 3), (0, 3, 4), (0, 4, 5), (0, 5, 6), (0, 6, 7), (0, 7, 8), (0, 8, 9), (0, 9, 10), (0, 10, 11), (0, 11, 12), (0, 12, 13), (0, 13, 14), (0, 14, 15), (0, 15, 16), (0, 16, 17), (0, 17, 18), (0, 18, 19), (0, 19, 20), (0, 20, 21), (0, 21, 22), (0, 22, 23), (0, 23, 24), (0, 24, 25), (0, 25, 26), (0, 26, 27), (0, 27, 28), (0, 28, 29), (0, 29, 30), (0, 30, 31), (0, 31, 32), (0, 32, 1), (24, 23, 55, 56), (4, 3, 35, 36), (31, 30, 62, 63), (11, 10, 42, 43), (18, 17, 49, 50), (25, 24, 56, 57), (5, 4, 36, 37), (32, 31, 63, 64), (12, 11, 43, 44), (19, 18, 50, 51), (26, 25, 57, 58), (6, 5, 37, 38), (1, 32, 64, 33), (13, 12, 44, 45), (20, 19, 51, 52), (27, 26, 58, 59), (7, 6, 38, 39), (14, 13, 45, 46), (21, 20, 52, 53), (28, 27, 59, 60), (8, 7, 39, 40), (2, 1, 33, 34), (15, 14, 46, 47), (22, 21, 53, 54), (29, 28, 60, 61), (9, 8, 40, 41), (16, 15, 47, 48), (23, 22, 54, 55), (3, 2, 34, 35), (30, 29, 61, 62), (10, 9, 41, 42), (17, 16, 48, 49)])
me_circle_011.polygons.foreach_set('material_index', [0, 0, 0, 0, 0, 0, 0, 0, 0, 0, 0, 0, 0, 0, 0, 0, 0, 0, 0, 0, 0, 0, 0, 0, 0, 0, 0, 0, 0, 0, 0, 0, 1, 1, 1, 1, 1, 1, 1, 1, 1, 1, 1, 1, 1, 1, 1, 1, 1, 1, 1, 1, 1, 1, 1, 1, 1, 1, 1, 1, 1, 1, 1, 1])
me_circle_011.materials.append(mat_material_002)
me_circle_011.materials.append(mat_material_003)
me_circle_011.use_remesh_preserve_volume = False
me_circle_011.use_remesh_preserve_attributes = False
me_circle_011.use_mirror_vertex_groups = False
me_circle_011.update()
me_circle_010 = bpy.data.meshes.new('Circle.010')
me_circle_010.from_pydata([(0.0, 0.0, 0.0), (0.0, 1.0, 0.0), (-0.1951, 0.9808, 0.0), (-0.3827, 0.9239, 0.0), (-0.5556, 0.8315, 0.0), (-0.7071, 0.7071, 0.0), (-0.8315, 0.5556, 0.0), (-0.9239, 0.3827, 0.0), (-0.9808, 0.1951, 0.0), (-1.0, 7.55e-08, 0.0), (-0.9808, -0.1951, 0.0), (-0.9239, -0.3827, 0.0), (-0.8315, -0.5556, 0.0), (-0.7071, -0.7071, 0.0), (-0.5556, -0.8315, 0.0), (-0.3827, -0.9239, 0.0), (-0.1951, -0.9808, 0.0), (3.258e-07, -1.0, 0.0), (0.1951, -0.9808, 0.0), (0.3827, -0.9239, 0.0), (0.5556, -0.8315, 0.0), (0.7071, -0.7071, 0.0), (0.8315, -0.5556, 0.0), (0.9239, -0.3827, 0.0), (0.9808, -0.1951, 0.0), (1.0, 9.656e-07, 0.0), (0.9808, 0.1951, 0.0), (0.9239, 0.3827, 0.0), (0.8315, 0.5556, 0.0), (0.7071, 0.7071, 0.0), (0.5556, 0.8315, 0.0), (0.3827, 0.9239, 0.0), (0.1951, 0.9808, 0.0), (3.037e-08, 1.29, 0.0), (-0.2516, 1.265, 0.0), (-0.4935, 1.191, 0.0), (-0.7164, 1.072, 0.0), (-0.9119, 0.9119, 0.0), (-1.072, 0.7164, 0.0), (-1.191, 0.4935, 0.0), (-1.265, 0.2516, 0.0), (-1.29, 2.222e-08, 0.0), (-1.265, -0.2516, 0.0), (-1.191, -0.4935, 0.0), (-1.072, -0.7164, 0.0), (-0.9119, -0.9119, 0.0), (-0.7164, -1.072, 0.0), (-0.4935, -1.191, 0.0), (-0.2516, -1.265, 0.0), (4.506e-07, -1.29, 0.0), (0.2516, -1.265, 0.0), (0.4935, -1.191, 0.0), (0.7164, -1.072, 0.0), (0.9119, -0.9119, 0.0), (1.072, -0.7164, 0.0), (1.191, -0.4935, 0.0), (1.265, -0.2516, 0.0), (1.29, 1.17e-06, 0.0), (1.265, 0.2516, 0.0), (1.191, 0.4935, 0.0), (1.072, 0.7164, 0.0), (0.9119, 0.9119, 0.0), (0.7164, 1.072, 0.0), (0.4935, 1.191, 0.0), (0.2516, 1.265, 0.0)], [], [(0, 1, 2), (0, 2, 3), (0, 3, 4), (0, 4, 5), (0, 5, 6), (0, 6, 7), (0, 7, 8), (0, 8, 9), (0, 9, 10), (0, 10, 11), (0, 11, 12), (0, 12, 13), (0, 13, 14), (0, 14, 15), (0, 15, 16), (0, 16, 17), (0, 17, 18), (0, 18, 19), (0, 19, 20), (0, 20, 21), (0, 21, 22), (0, 22, 23), (0, 23, 24), (0, 24, 25), (0, 25, 26), (0, 26, 27), (0, 27, 28), (0, 28, 29), (0, 29, 30), (0, 30, 31), (0, 31, 32), (0, 32, 1), (24, 23, 55, 56), (4, 3, 35, 36), (31, 30, 62, 63), (11, 10, 42, 43), (18, 17, 49, 50), (25, 24, 56, 57), (5, 4, 36, 37), (32, 31, 63, 64), (12, 11, 43, 44), (19, 18, 50, 51), (26, 25, 57, 58), (6, 5, 37, 38), (1, 32, 64, 33), (13, 12, 44, 45), (20, 19, 51, 52), (27, 26, 58, 59), (7, 6, 38, 39), (14, 13, 45, 46), (21, 20, 52, 53), (28, 27, 59, 60), (8, 7, 39, 40), (2, 1, 33, 34), (15, 14, 46, 47), (22, 21, 53, 54), (29, 28, 60, 61), (9, 8, 40, 41), (16, 15, 47, 48), (23, 22, 54, 55), (3, 2, 34, 35), (30, 29, 61, 62), (10, 9, 41, 42), (17, 16, 48, 49)])
me_circle_010.polygons.foreach_set('material_index', [0, 0, 0, 0, 0, 0, 0, 0, 0, 0, 0, 0, 0, 0, 0, 0, 0, 0, 0, 0, 0, 0, 0, 0, 0, 0, 0, 0, 0, 0, 0, 0, 1, 1, 1, 1, 1, 1, 1, 1, 1, 1, 1, 1, 1, 1, 1, 1, 1, 1, 1, 1, 1, 1, 1, 1, 1, 1, 1, 1, 1, 1, 1, 1])
me_circle_010.materials.append(mat_material_002)
me_circle_010.materials.append(mat_material_003)
me_circle_010.use_remesh_preserve_volume = False
me_circle_010.use_remesh_preserve_attributes = False
me_circle_010.use_mirror_vertex_groups = False
me_circle_010.update()
me_circle_009 = bpy.data.meshes.new('Circle.009')
me_circle_009.from_pydata([(0.0, 0.0, 0.0), (0.0, 1.0, 0.0), (-0.1951, 0.9808, 0.0), (-0.3827, 0.9239, 0.0), (-0.5556, 0.8315, 0.0), (-0.7071, 0.7071, 0.0), (-0.8315, 0.5556, 0.0), (-0.9239, 0.3827, 0.0), (-0.9808, 0.1951, 0.0), (-1.0, 7.55e-08, 0.0), (-0.9808, -0.1951, 0.0), (-0.9239, -0.3827, 0.0), (-0.8315, -0.5556, 0.0), (-0.7071, -0.7071, 0.0), (-0.5556, -0.8315, 0.0), (-0.3827, -0.9239, 0.0), (-0.1951, -0.9808, 0.0), (3.258e-07, -1.0, 0.0), (0.1951, -0.9808, 0.0), (0.3827, -0.9239, 0.0), (0.5556, -0.8315, 0.0), (0.7071, -0.7071, 0.0), (0.8315, -0.5556, 0.0), (0.9239, -0.3827, 0.0), (0.9808, -0.1951, 0.0), (1.0, 9.656e-07, 0.0), (0.9808, 0.1951, 0.0), (0.9239, 0.3827, 0.0), (0.8315, 0.5556, 0.0), (0.7071, 0.7071, 0.0), (0.5556, 0.8315, 0.0), (0.3827, 0.9239, 0.0), (0.1951, 0.9808, 0.0), (3.037e-08, 1.29, 0.0), (-0.2516, 1.265, 0.0), (-0.4935, 1.191, 0.0), (-0.7164, 1.072, 0.0), (-0.9119, 0.9119, 0.0), (-1.072, 0.7164, 0.0), (-1.191, 0.4935, 0.0), (-1.265, 0.2516, 0.0), (-1.29, 2.222e-08, 0.0), (-1.265, -0.2516, 0.0), (-1.191, -0.4935, 0.0), (-1.072, -0.7164, 0.0), (-0.9119, -0.9119, 0.0), (-0.7164, -1.072, 0.0), (-0.4935, -1.191, 0.0), (-0.2516, -1.265, 0.0), (4.506e-07, -1.29, 0.0), (0.2516, -1.265, 0.0), (0.4935, -1.191, 0.0), (0.7164, -1.072, 0.0), (0.9119, -0.9119, 0.0), (1.072, -0.7164, 0.0), (1.191, -0.4935, 0.0), (1.265, -0.2516, 0.0), (1.29, 1.17e-06, 0.0), (1.265, 0.2516, 0.0), (1.191, 0.4935, 0.0), (1.072, 0.7164, 0.0), (0.9119, 0.9119, 0.0), (0.7164, 1.072, 0.0), (0.4935, 1.191, 0.0), (0.2516, 1.265, 0.0)], [], [(0, 1, 2), (0, 2, 3), (0, 3, 4), (0, 4, 5), (0, 5, 6), (0, 6, 7), (0, 7, 8), (0, 8, 9), (0, 9, 10), (0, 10, 11), (0, 11, 12), (0, 12, 13), (0, 13, 14), (0, 14, 15), (0, 15, 16), (0, 16, 17), (0, 17, 18), (0, 18, 19), (0, 19, 20), (0, 20, 21), (0, 21, 22), (0, 22, 23), (0, 23, 24), (0, 24, 25), (0, 25, 26), (0, 26, 27), (0, 27, 28), (0, 28, 29), (0, 29, 30), (0, 30, 31), (0, 31, 32), (0, 32, 1), (24, 23, 55, 56), (4, 3, 35, 36), (31, 30, 62, 63), (11, 10, 42, 43), (18, 17, 49, 50), (25, 24, 56, 57), (5, 4, 36, 37), (32, 31, 63, 64), (12, 11, 43, 44), (19, 18, 50, 51), (26, 25, 57, 58), (6, 5, 37, 38), (1, 32, 64, 33), (13, 12, 44, 45), (20, 19, 51, 52), (27, 26, 58, 59), (7, 6, 38, 39), (14, 13, 45, 46), (21, 20, 52, 53), (28, 27, 59, 60), (8, 7, 39, 40), (2, 1, 33, 34), (15, 14, 46, 47), (22, 21, 53, 54), (29, 28, 60, 61), (9, 8, 40, 41), (16, 15, 47, 48), (23, 22, 54, 55), (3, 2, 34, 35), (30, 29, 61, 62), (10, 9, 41, 42), (17, 16, 48, 49)])
me_circle_009.polygons.foreach_set('material_index', [0, 0, 0, 0, 0, 0, 0, 0, 0, 0, 0, 0, 0, 0, 0, 0, 0, 0, 0, 0, 0, 0, 0, 0, 0, 0, 0, 0, 0, 0, 0, 0, 1, 1, 1, 1, 1, 1, 1, 1, 1, 1, 1, 1, 1, 1, 1, 1, 1, 1, 1, 1, 1, 1, 1, 1, 1, 1, 1, 1, 1, 1, 1, 1])
me_circle_009.materials.append(mat_material_002)
me_circle_009.materials.append(mat_material_003)
me_circle_009.use_remesh_preserve_volume = False
me_circle_009.use_remesh_preserve_attributes = False
me_circle_009.use_mirror_vertex_groups = False
me_circle_009.update()
me_circle_008 = bpy.data.meshes.new('Circle.008')
me_circle_008.from_pydata([(0.0, 0.0, 0.0), (0.0, 1.0, 0.0), (-0.1951, 0.9808, 0.0), (-0.3827, 0.9239, 0.0), (-0.5556, 0.8315, 0.0), (-0.7071, 0.7071, 0.0), (-0.8315, 0.5556, 0.0), (-0.9239, 0.3827, 0.0), (-0.9808, 0.1951, 0.0), (-1.0, 7.55e-08, 0.0), (-0.9808, -0.1951, 0.0), (-0.9239, -0.3827, 0.0), (-0.8315, -0.5556, 0.0), (-0.7071, -0.7071, 0.0), (-0.5556, -0.8315, 0.0), (-0.3827, -0.9239, 0.0), (-0.1951, -0.9808, 0.0), (3.258e-07, -1.0, 0.0), (0.1951, -0.9808, 0.0), (0.3827, -0.9239, 0.0), (0.5556, -0.8315, 0.0), (0.7071, -0.7071, 0.0), (0.8315, -0.5556, 0.0), (0.9239, -0.3827, 0.0), (0.9808, -0.1951, 0.0), (1.0, 9.656e-07, 0.0), (0.9808, 0.1951, 0.0), (0.9239, 0.3827, 0.0), (0.8315, 0.5556, 0.0), (0.7071, 0.7071, 0.0), (0.5556, 0.8315, 0.0), (0.3827, 0.9239, 0.0), (0.1951, 0.9808, 0.0), (3.037e-08, 1.29, 0.0), (-0.2516, 1.265, 0.0), (-0.4935, 1.191, 0.0), (-0.7164, 1.072, 0.0), (-0.9119, 0.9119, 0.0), (-1.072, 0.7164, 0.0), (-1.191, 0.4935, 0.0), (-1.265, 0.2516, 0.0), (-1.29, 2.222e-08, 0.0), (-1.265, -0.2516, 0.0), (-1.191, -0.4935, 0.0), (-1.072, -0.7164, 0.0), (-0.9119, -0.9119, 0.0), (-0.7164, -1.072, 0.0), (-0.4935, -1.191, 0.0), (-0.2516, -1.265, 0.0), (4.506e-07, -1.29, 0.0), (0.2516, -1.265, 0.0), (0.4935, -1.191, 0.0), (0.7164, -1.072, 0.0), (0.9119, -0.9119, 0.0), (1.072, -0.7164, 0.0), (1.191, -0.4935, 0.0), (1.265, -0.2516, 0.0), (1.29, 1.17e-06, 0.0), (1.265, 0.2516, 0.0), (1.191, 0.4935, 0.0), (1.072, 0.7164, 0.0), (0.9119, 0.9119, 0.0), (0.7164, 1.072, 0.0), (0.4935, 1.191, 0.0), (0.2516, 1.265, 0.0)], [], [(0, 1, 2), (0, 2, 3), (0, 3, 4), (0, 4, 5), (0, 5, 6), (0, 6, 7), (0, 7, 8), (0, 8, 9), (0, 9, 10), (0, 10, 11), (0, 11, 12), (0, 12, 13), (0, 13, 14), (0, 14, 15), (0, 15, 16), (0, 16, 17), (0, 17, 18), (0, 18, 19), (0, 19, 20), (0, 20, 21), (0, 21, 22), (0, 22, 23), (0, 23, 24), (0, 24, 25), (0, 25, 26), (0, 26, 27), (0, 27, 28), (0, 28, 29), (0, 29, 30), (0, 30, 31), (0, 31, 32), (0, 32, 1), (24, 23, 55, 56), (4, 3, 35, 36), (31, 30, 62, 63), (11, 10, 42, 43), (18, 17, 49, 50), (25, 24, 56, 57), (5, 4, 36, 37), (32, 31, 63, 64), (12, 11, 43, 44), (19, 18, 50, 51), (26, 25, 57, 58), (6, 5, 37, 38), (1, 32, 64, 33), (13, 12, 44, 45), (20, 19, 51, 52), (27, 26, 58, 59), (7, 6, 38, 39), (14, 13, 45, 46), (21, 20, 52, 53), (28, 27, 59, 60), (8, 7, 39, 40), (2, 1, 33, 34), (15, 14, 46, 47), (22, 21, 53, 54), (29, 28, 60, 61), (9, 8, 40, 41), (16, 15, 47, 48), (23, 22, 54, 55), (3, 2, 34, 35), (30, 29, 61, 62), (10, 9, 41, 42), (17, 16, 48, 49)])
me_circle_008.polygons.foreach_set('material_index', [0, 0, 0, 0, 0, 0, 0, 0, 0, 0, 0, 0, 0, 0, 0, 0, 0, 0, 0, 0, 0, 0, 0, 0, 0, 0, 0, 0, 0, 0, 0, 0, 1, 1, 1, 1, 1, 1, 1, 1, 1, 1, 1, 1, 1, 1, 1, 1, 1, 1, 1, 1, 1, 1, 1, 1, 1, 1, 1, 1, 1, 1, 1, 1])
me_circle_008.materials.append(mat_material_002)
me_circle_008.materials.append(mat_material_003)
me_circle_008.use_remesh_preserve_volume = False
me_circle_008.use_remesh_preserve_attributes = False
me_circle_008.use_mirror_vertex_groups = False
me_circle_008.update()
me_circle_007 = bpy.data.meshes.new('Circle.007')
me_circle_007.from_pydata([(0.0, 0.0, 0.0), (0.0, 1.0, 0.0), (-0.1951, 0.9808, 0.0), (-0.3827, 0.9239, 0.0), (-0.5556, 0.8315, 0.0), (-0.7071, 0.7071, 0.0), (-0.8315, 0.5556, 0.0), (-0.9239, 0.3827, 0.0), (-0.9808, 0.1951, 0.0), (-1.0, 7.55e-08, 0.0), (-0.9808, -0.1951, 0.0), (-0.9239, -0.3827, 0.0), (-0.8315, -0.5556, 0.0), (-0.7071, -0.7071, 0.0), (-0.5556, -0.8315, 0.0), (-0.3827, -0.9239, 0.0), (-0.1951, -0.9808, 0.0), (3.258e-07, -1.0, 0.0), (0.1951, -0.9808, 0.0), (0.3827, -0.9239, 0.0), (0.5556, -0.8315, 0.0), (0.7071, -0.7071, 0.0), (0.8315, -0.5556, 0.0), (0.9239, -0.3827, 0.0), (0.9808, -0.1951, 0.0), (1.0, 9.656e-07, 0.0), (0.9808, 0.1951, 0.0), (0.9239, 0.3827, 0.0), (0.8315, 0.5556, 0.0), (0.7071, 0.7071, 0.0), (0.5556, 0.8315, 0.0), (0.3827, 0.9239, 0.0), (0.1951, 0.9808, 0.0), (3.037e-08, 1.29, 0.0), (-0.2516, 1.265, 0.0), (-0.4935, 1.191, 0.0), (-0.7164, 1.072, 0.0), (-0.9119, 0.9119, 0.0), (-1.072, 0.7164, 0.0), (-1.191, 0.4935, 0.0), (-1.265, 0.2516, 0.0), (-1.29, 2.222e-08, 0.0), (-1.265, -0.2516, 0.0), (-1.191, -0.4935, 0.0), (-1.072, -0.7164, 0.0), (-0.9119, -0.9119, 0.0), (-0.7164, -1.072, 0.0), (-0.4935, -1.191, 0.0), (-0.2516, -1.265, 0.0), (4.506e-07, -1.29, 0.0), (0.2516, -1.265, 0.0), (0.4935, -1.191, 0.0), (0.7164, -1.072, 0.0), (0.9119, -0.9119, 0.0), (1.072, -0.7164, 0.0), (1.191, -0.4935, 0.0), (1.265, -0.2516, 0.0), (1.29, 1.17e-06, 0.0), (1.265, 0.2516, 0.0), (1.191, 0.4935, 0.0), (1.072, 0.7164, 0.0), (0.9119, 0.9119, 0.0), (0.7164, 1.072, 0.0), (0.4935, 1.191, 0.0), (0.2516, 1.265, 0.0)], [], [(0, 1, 2), (0, 2, 3), (0, 3, 4), (0, 4, 5), (0, 5, 6), (0, 6, 7), (0, 7, 8), (0, 8, 9), (0, 9, 10), (0, 10, 11), (0, 11, 12), (0, 12, 13), (0, 13, 14), (0, 14, 15), (0, 15, 16), (0, 16, 17), (0, 17, 18), (0, 18, 19), (0, 19, 20), (0, 20, 21), (0, 21, 22), (0, 22, 23), (0, 23, 24), (0, 24, 25), (0, 25, 26), (0, 26, 27), (0, 27, 28), (0, 28, 29), (0, 29, 30), (0, 30, 31), (0, 31, 32), (0, 32, 1), (24, 23, 55, 56), (4, 3, 35, 36), (31, 30, 62, 63), (11, 10, 42, 43), (18, 17, 49, 50), (25, 24, 56, 57), (5, 4, 36, 37), (32, 31, 63, 64), (12, 11, 43, 44), (19, 18, 50, 51), (26, 25, 57, 58), (6, 5, 37, 38), (1, 32, 64, 33), (13, 12, 44, 45), (20, 19, 51, 52), (27, 26, 58, 59), (7, 6, 38, 39), (14, 13, 45, 46), (21, 20, 52, 53), (28, 27, 59, 60), (8, 7, 39, 40), (2, 1, 33, 34), (15, 14, 46, 47), (22, 21, 53, 54), (29, 28, 60, 61), (9, 8, 40, 41), (16, 15, 47, 48), (23, 22, 54, 55), (3, 2, 34, 35), (30, 29, 61, 62), (10, 9, 41, 42), (17, 16, 48, 49)])
me_circle_007.polygons.foreach_set('material_index', [0, 0, 0, 0, 0, 0, 0, 0, 0, 0, 0, 0, 0, 0, 0, 0, 0, 0, 0, 0, 0, 0, 0, 0, 0, 0, 0, 0, 0, 0, 0, 0, 1, 1, 1, 1, 1, 1, 1, 1, 1, 1, 1, 1, 1, 1, 1, 1, 1, 1, 1, 1, 1, 1, 1, 1, 1, 1, 1, 1, 1, 1, 1, 1])
me_circle_007.materials.append(mat_material_002)
me_circle_007.materials.append(mat_material_003)
me_circle_007.use_remesh_preserve_volume = False
me_circle_007.use_remesh_preserve_attributes = False
me_circle_007.use_mirror_vertex_groups = False
me_circle_007.update()
me_circle_005 = bpy.data.meshes.new('Circle.005')
me_circle_005.from_pydata([(0.0, 0.0, 0.0), (0.0, 1.0, 0.0), (-0.1951, 0.9808, 0.0), (-0.3827, 0.9239, 0.0), (-0.5556, 0.8315, 0.0), (-0.7071, 0.7071, 0.0), (-0.8315, 0.5556, 0.0), (-0.9239, 0.3827, 0.0), (-0.9808, 0.1951, 0.0), (-1.0, 7.55e-08, 0.0), (-0.9808, -0.1951, 0.0), (-0.9239, -0.3827, 0.0), (-0.8315, -0.5556, 0.0), (-0.7071, -0.7071, 0.0), (-0.5556, -0.8315, 0.0), (-0.3827, -0.9239, 0.0), (-0.1951, -0.9808, 0.0), (3.258e-07, -1.0, 0.0), (0.1951, -0.9808, 0.0), (0.3827, -0.9239, 0.0), (0.5556, -0.8315, 0.0), (0.7071, -0.7071, 0.0), (0.8315, -0.5556, 0.0), (0.9239, -0.3827, 0.0), (0.9808, -0.1951, 0.0), (1.0, 9.656e-07, 0.0), (0.9808, 0.1951, 0.0), (0.9239, 0.3827, 0.0), (0.8315, 0.5556, 0.0), (0.7071, 0.7071, 0.0), (0.5556, 0.8315, 0.0), (0.3827, 0.9239, 0.0), (0.1951, 0.9808, 0.0), (3.037e-08, 1.29, 0.0), (-0.2516, 1.265, 0.0), (-0.4935, 1.191, 0.0), (-0.7164, 1.072, 0.0), (-0.9119, 0.9119, 0.0), (-1.072, 0.7164, 0.0), (-1.191, 0.4935, 0.0), (-1.265, 0.2516, 0.0), (-1.29, 2.222e-08, 0.0), (-1.265, -0.2516, 0.0), (-1.191, -0.4935, 0.0), (-1.072, -0.7164, 0.0), (-0.9119, -0.9119, 0.0), (-0.7164, -1.072, 0.0), (-0.4935, -1.191, 0.0), (-0.2516, -1.265, 0.0), (4.506e-07, -1.29, 0.0), (0.2516, -1.265, 0.0), (0.4935, -1.191, 0.0), (0.7164, -1.072, 0.0), (0.9119, -0.9119, 0.0), (1.072, -0.7164, 0.0), (1.191, -0.4935, 0.0), (1.265, -0.2516, 0.0), (1.29, 1.17e-06, 0.0), (1.265, 0.2516, 0.0), (1.191, 0.4935, 0.0), (1.072, 0.7164, 0.0), (0.9119, 0.9119, 0.0), (0.7164, 1.072, 0.0), (0.4935, 1.191, 0.0), (0.2516, 1.265, 0.0)], [], [(0, 1, 2), (0, 2, 3), (0, 3, 4), (0, 4, 5), (0, 5, 6), (0, 6, 7), (0, 7, 8), (0, 8, 9), (0, 9, 10), (0, 10, 11), (0, 11, 12), (0, 12, 13), (0, 13, 14), (0, 14, 15), (0, 15, 16), (0, 16, 17), (0, 17, 18), (0, 18, 19), (0, 19, 20), (0, 20, 21), (0, 21, 22), (0, 22, 23), (0, 23, 24), (0, 24, 25), (0, 25, 26), (0, 26, 27), (0, 27, 28), (0, 28, 29), (0, 29, 30), (0, 30, 31), (0, 31, 32), (0, 32, 1), (24, 23, 55, 56), (4, 3, 35, 36), (31, 30, 62, 63), (11, 10, 42, 43), (18, 17, 49, 50), (25, 24, 56, 57), (5, 4, 36, 37), (32, 31, 63, 64), (12, 11, 43, 44), (19, 18, 50, 51), (26, 25, 57, 58), (6, 5, 37, 38), (1, 32, 64, 33), (13, 12, 44, 45), (20, 19, 51, 52), (27, 26, 58, 59), (7, 6, 38, 39), (14, 13, 45, 46), (21, 20, 52, 53), (28, 27, 59, 60), (8, 7, 39, 40), (2, 1, 33, 34), (15, 14, 46, 47), (22, 21, 53, 54), (29, 28, 60, 61), (9, 8, 40, 41), (16, 15, 47, 48), (23, 22, 54, 55), (3, 2, 34, 35), (30, 29, 61, 62), (10, 9, 41, 42), (17, 16, 48, 49)])
me_circle_005.polygons.foreach_set('material_index', [0, 0, 0, 0, 0, 0, 0, 0, 0, 0, 0, 0, 0, 0, 0, 0, 0, 0, 0, 0, 0, 0, 0, 0, 0, 0, 0, 0, 0, 0, 0, 0, 1, 1, 1, 1, 1, 1, 1, 1, 1, 1, 1, 1, 1, 1, 1, 1, 1, 1, 1, 1, 1, 1, 1, 1, 1, 1, 1, 1, 1, 1, 1, 1])
me_circle_005.materials.append(mat_material_002)
me_circle_005.materials.append(mat_material_003)
me_circle_005.use_remesh_preserve_volume = False
me_circle_005.use_remesh_preserve_attributes = False
me_circle_005.use_mirror_vertex_groups = False
me_circle_005.update()
me_circle_004 = bpy.data.meshes.new('Circle.004')
me_circle_004.from_pydata([(0.0, 0.0, 0.0), (0.0, 1.0, 0.0), (-0.1951, 0.9808, 0.0), (-0.3827, 0.9239, 0.0), (-0.5556, 0.8315, 0.0), (-0.7071, 0.7071, 0.0), (-0.8315, 0.5556, 0.0), (-0.9239, 0.3827, 0.0), (-0.9808, 0.1951, 0.0), (-1.0, 7.55e-08, 0.0), (-0.9808, -0.1951, 0.0), (-0.9239, -0.3827, 0.0), (-0.8315, -0.5556, 0.0), (-0.7071, -0.7071, 0.0), (-0.5556, -0.8315, 0.0), (-0.3827, -0.9239, 0.0), (-0.1951, -0.9808, 0.0), (3.258e-07, -1.0, 0.0), (0.1951, -0.9808, 0.0), (0.3827, -0.9239, 0.0), (0.5556, -0.8315, 0.0), (0.7071, -0.7071, 0.0), (0.8315, -0.5556, 0.0), (0.9239, -0.3827, 0.0), (0.9808, -0.1951, 0.0), (1.0, 9.656e-07, 0.0), (0.9808, 0.1951, 0.0), (0.9239, 0.3827, 0.0), (0.8315, 0.5556, 0.0), (0.7071, 0.7071, 0.0), (0.5556, 0.8315, 0.0), (0.3827, 0.9239, 0.0), (0.1951, 0.9808, 0.0), (3.037e-08, 1.29, 0.0), (-0.2516, 1.265, 0.0), (-0.4935, 1.191, 0.0), (-0.7164, 1.072, 0.0), (-0.9119, 0.9119, 0.0), (-1.072, 0.7164, 0.0), (-1.191, 0.4935, 0.0), (-1.265, 0.2516, 0.0), (-1.29, 2.222e-08, 0.0), (-1.265, -0.2516, 0.0), (-1.191, -0.4935, 0.0), (-1.072, -0.7164, 0.0), (-0.9119, -0.9119, 0.0), (-0.7164, -1.072, 0.0), (-0.4935, -1.191, 0.0), (-0.2516, -1.265, 0.0), (4.506e-07, -1.29, 0.0), (0.2516, -1.265, 0.0), (0.4935, -1.191, 0.0), (0.7164, -1.072, 0.0), (0.9119, -0.9119, 0.0), (1.072, -0.7164, 0.0), (1.191, -0.4935, 0.0), (1.265, -0.2516, 0.0), (1.29, 1.17e-06, 0.0), (1.265, 0.2516, 0.0), (1.191, 0.4935, 0.0), (1.072, 0.7164, 0.0), (0.9119, 0.9119, 0.0), (0.7164, 1.072, 0.0), (0.4935, 1.191, 0.0), (0.2516, 1.265, 0.0)], [], [(0, 1, 2), (0, 2, 3), (0, 3, 4), (0, 4, 5), (0, 5, 6), (0, 6, 7), (0, 7, 8), (0, 8, 9), (0, 9, 10), (0, 10, 11), (0, 11, 12), (0, 12, 13), (0, 13, 14), (0, 14, 15), (0, 15, 16), (0, 16, 17), (0, 17, 18), (0, 18, 19), (0, 19, 20), (0, 20, 21), (0, 21, 22), (0, 22, 23), (0, 23, 24), (0, 24, 25), (0, 25, 26), (0, 26, 27), (0, 27, 28), (0, 28, 29), (0, 29, 30), (0, 30, 31), (0, 31, 32), (0, 32, 1), (24, 23, 55, 56), (4, 3, 35, 36), (31, 30, 62, 63), (11, 10, 42, 43), (18, 17, 49, 50), (25, 24, 56, 57), (5, 4, 36, 37), (32, 31, 63, 64), (12, 11, 43, 44), (19, 18, 50, 51), (26, 25, 57, 58), (6, 5, 37, 38), (1, 32, 64, 33), (13, 12, 44, 45), (20, 19, 51, 52), (27, 26, 58, 59), (7, 6, 38, 39), (14, 13, 45, 46), (21, 20, 52, 53), (28, 27, 59, 60), (8, 7, 39, 40), (2, 1, 33, 34), (15, 14, 46, 47), (22, 21, 53, 54), (29, 28, 60, 61), (9, 8, 40, 41), (16, 15, 47, 48), (23, 22, 54, 55), (3, 2, 34, 35), (30, 29, 61, 62), (10, 9, 41, 42), (17, 16, 48, 49)])
me_circle_004.polygons.foreach_set('material_index', [0, 0, 0, 0, 0, 0, 0, 0, 0, 0, 0, 0, 0, 0, 0, 0, 0, 0, 0, 0, 0, 0, 0, 0, 0, 0, 0, 0, 0, 0, 0, 0, 1, 1, 1, 1, 1, 1, 1, 1, 1, 1, 1, 1, 1, 1, 1, 1, 1, 1, 1, 1, 1, 1, 1, 1, 1, 1, 1, 1, 1, 1, 1, 1])
me_circle_004.materials.append(mat_material_002)
me_circle_004.materials.append(mat_material_003)
me_circle_004.use_remesh_preserve_volume = False
me_circle_004.use_remesh_preserve_attributes = False
me_circle_004.use_mirror_vertex_groups = False
me_circle_004.update()
me_circle_001 = bpy.data.meshes.new('Circle.001')
me_circle_001.from_pydata([(0.0, 0.0, 0.0), (0.0, 1.0, 0.0), (-0.1951, 0.9808, 0.0), (-0.3827, 0.9239, 0.0), (-0.5556, 0.8315, 0.0), (-0.7071, 0.7071, 0.0), (-0.8315, 0.5556, 0.0), (-0.9239, 0.3827, 0.0), (-0.9808, 0.1951, 0.0), (-1.0, 7.55e-08, 0.0), (-0.9808, -0.1951, 0.0), (-0.9239, -0.3827, 0.0), (-0.8315, -0.5556, 0.0), (-0.7071, -0.7071, 0.0), (-0.5556, -0.8315, 0.0), (-0.3827, -0.9239, 0.0), (-0.1951, -0.9808, 0.0), (3.258e-07, -1.0, 0.0), (0.1951, -0.9808, 0.0), (0.3827, -0.9239, 0.0), (0.5556, -0.8315, 0.0), (0.7071, -0.7071, 0.0), (0.8315, -0.5556, 0.0), (0.9239, -0.3827, 0.0), (0.9808, -0.1951, 0.0), (1.0, 9.656e-07, 0.0), (0.9808, 0.1951, 0.0), (0.9239, 0.3827, 0.0), (0.8315, 0.5556, 0.0), (0.7071, 0.7071, 0.0), (0.5556, 0.8315, 0.0), (0.3827, 0.9239, 0.0), (0.1951, 0.9808, 0.0), (3.037e-08, 1.29, 0.0), (-0.2516, 1.265, 0.0), (-0.4935, 1.191, 0.0), (-0.7164, 1.072, 0.0), (-0.9119, 0.9119, 0.0), (-1.072, 0.7164, 0.0), (-1.191, 0.4935, 0.0), (-1.265, 0.2516, 0.0), (-1.29, 2.222e-08, 0.0), (-1.265, -0.2516, 0.0), (-1.191, -0.4935, 0.0), (-1.072, -0.7164, 0.0), (-0.9119, -0.9119, 0.0), (-0.7164, -1.072, 0.0), (-0.4935, -1.191, 0.0), (-0.2516, -1.265, 0.0), (4.506e-07, -1.29, 0.0), (0.2516, -1.265, 0.0), (0.4935, -1.191, 0.0), (0.7164, -1.072, 0.0), (0.9119, -0.9119, 0.0), (1.072, -0.7164, 0.0), (1.191, -0.4935, 0.0), (1.265, -0.2516, 0.0), (1.29, 1.17e-06, 0.0), (1.265, 0.2516, 0.0), (1.191, 0.4935, 0.0), (1.072, 0.7164, 0.0), (0.9119, 0.9119, 0.0), (0.7164, 1.072, 0.0), (0.4935, 1.191, 0.0), (0.2516, 1.265, 0.0)], [], [(0, 1, 2), (0, 2, 3), (0, 3, 4), (0, 4, 5), (0, 5, 6), (0, 6, 7), (0, 7, 8), (0, 8, 9), (0, 9, 10), (0, 10, 11), (0, 11, 12), (0, 12, 13), (0, 13, 14), (0, 14, 15), (0, 15, 16), (0, 16, 17), (0, 17, 18), (0, 18, 19), (0, 19, 20), (0, 20, 21), (0, 21, 22), (0, 22, 23), (0, 23, 24), (0, 24, 25), (0, 25, 26), (0, 26, 27), (0, 27, 28), (0, 28, 29), (0, 29, 30), (0, 30, 31), (0, 31, 32), (0, 32, 1), (24, 23, 55, 56), (4, 3, 35, 36), (31, 30, 62, 63), (11, 10, 42, 43), (18, 17, 49, 50), (25, 24, 56, 57), (5, 4, 36, 37), (32, 31, 63, 64), (12, 11, 43, 44), (19, 18, 50, 51), (26, 25, 57, 58), (6, 5, 37, 38), (1, 32, 64, 33), (13, 12, 44, 45), (20, 19, 51, 52), (27, 26, 58, 59), (7, 6, 38, 39), (14, 13, 45, 46), (21, 20, 52, 53), (28, 27, 59, 60), (8, 7, 39, 40), (2, 1, 33, 34), (15, 14, 46, 47), (22, 21, 53, 54), (29, 28, 60, 61), (9, 8, 40, 41), (16, 15, 47, 48), (23, 22, 54, 55), (3, 2, 34, 35), (30, 29, 61, 62), (10, 9, 41, 42), (17, 16, 48, 49)])
me_circle_001.polygons.foreach_set('material_index', [0, 0, 0, 0, 0, 0, 0, 0, 0, 0, 0, 0, 0, 0, 0, 0, 0, 0, 0, 0, 0, 0, 0, 0, 0, 0, 0, 0, 0, 0, 0, 0, 1, 1, 1, 1, 1, 1, 1, 1, 1, 1, 1, 1, 1, 1, 1, 1, 1, 1, 1, 1, 1, 1, 1, 1, 1, 1, 1, 1, 1, 1, 1, 1])
me_circle_001.materials.append(mat_material_002)
me_circle_001.materials.append(mat_material_003)
me_circle_001.use_remesh_preserve_volume = False
me_circle_001.use_remesh_preserve_attributes = False
me_circle_001.use_mirror_vertex_groups = False
me_circle_001.update()
me_plane = bpy.data.meshes.new('Plane')
me_plane.from_pydata([(-1.0, -1.0, 0.0), (1.0, -1.0, 0.0), (-1.0, 1.0, 0.0), (1.0, 1.0, 0.0)], [], [(0, 1, 3, 2)])
_uv = me_plane.uv_layers.new(name='UVMap')
_uv.uv.foreach_set('vector', [0.0, 0.0, 1.0, 0.0, 1.0, 1.0, 0.0, 1.0])
me_plane.materials.append(mat_material_001)
me_plane.use_remesh_preserve_volume = False
me_plane.use_remesh_preserve_attributes = False
me_plane.use_mirror_vertex_groups = False
me_plane.update()

# ---- curves / text
txt_text_013 = bpy.data.curves.new('Text.013', 'FONT')
txt_text_013.dimensions = '2D'
txt_text_013.body = '19\n'
txt_text_013.materials.append(mat_material_003)
txt_text_013.use_path_clamp = True
txt_text_013.bevel_resolution = 0
txt_text_012 = bpy.data.curves.new('Text.012', 'FONT')
txt_text_012.dimensions = '2D'
txt_text_012.body = '18'
txt_text_012.materials.append(mat_material_003)
txt_text_012.use_path_clamp = True
txt_text_012.bevel_resolution = 0
txt_text_005 = bpy.data.curves.new('Text.005', 'FONT')
txt_text_005.dimensions = '2D'
txt_text_005.body = '17'
txt_text_005.materials.append(mat_material_003)
txt_text_005.use_path_clamp = True
txt_text_005.bevel_resolution = 0
txt_text_001 = bpy.data.curves.new('Text.001', 'FONT')
txt_text_001.dimensions = '2D'
txt_text_001.body = '16'
txt_text_001.materials.append(mat_material_003)
txt_text_001.use_path_clamp = True
txt_text_001.bevel_resolution = 0
txt_text_024 = bpy.data.curves.new('Text.024', 'FONT')
txt_text_024.dimensions = '2D'
txt_text_024.body = '6'
txt_text_024.materials.append(mat_material_003)
txt_text_024.use_path_clamp = True
txt_text_024.bevel_resolution = 0
txt_text_022 = bpy.data.curves.new('Text.022', 'FONT')
txt_text_022.dimensions = '2D'
txt_text_022.body = '15'
txt_text_022.materials.append(mat_material_003)
txt_text_022.use_path_clamp = True
txt_text_022.bevel_resolution = 0
txt_text_021 = bpy.data.curves.new('Text.021', 'FONT')
txt_text_021.dimensions = '2D'
txt_text_021.body = '14'
txt_text_021.materials.append(mat_material_003)
txt_text_021.use_path_clamp = True
txt_text_021.bevel_resolution = 0
txt_text_020 = bpy.data.curves.new('Text.020', 'FONT')
txt_text_020.dimensions = '2D'
txt_text_020.body = '13'
txt_text_020.materials.append(mat_material_003)
txt_text_020.use_path_clamp = True
txt_text_020.bevel_resolution = 0
txt_text_019 = bpy.data.curves.new('Text.019', 'FONT')
txt_text_019.dimensions = '2D'
txt_text_019.body = '12'
txt_text_019.materials.append(mat_material_003)
txt_text_019.use_path_clamp = True
txt_text_019.bevel_resolution = 0
txt_text_018 = bpy.data.curves.new('Text.018', 'FONT')
txt_text_018.dimensions = '2D'
txt_text_018.body = '11'
txt_text_018.materials.append(mat_material_003)
txt_text_018.use_path_clamp = True
txt_text_018.bevel_resolution = 0
txt_text_011 = bpy.data.curves.new('Text.011', 'FONT')
txt_text_011.dimensions = '2D'
txt_text_011.body = '9'
txt_text_011.materials.append(mat_material_003)
txt_text_011.use_path_clamp = True
txt_text_011.bevel_resolution = 0
txt_text_010 = bpy.data.curves.new('Text.010', 'FONT')
txt_text_010.dimensions = '2D'
txt_text_010.body = '10'
txt_text_010.materials.append(mat_material_003)
txt_text_010.use_path_clamp = True
txt_text_010.bevel_resolution = 0
txt_text_009 = bpy.data.curves.new('Text.009', 'FONT')
txt_text_009.dimensions = '2D'
txt_text_009.body = '8'
txt_text_009.materials.append(mat_material_003)
txt_text_009.use_path_clamp = True
txt_text_009.bevel_resolution = 0
txt_text_008 = bpy.data.curves.new('Text.008', 'FONT')
txt_text_008.dimensions = '2D'
txt_text_008.body = '7'
txt_text_008.materials.append(mat_material_003)
txt_text_008.use_path_clamp = True
txt_text_008.bevel_resolution = 0
txt_text_007 = bpy.data.curves.new('Text.007', 'FONT')
txt_text_007.dimensions = '2D'
txt_text_007.body = '5'
txt_text_007.materials.append(mat_material_003)
txt_text_007.use_path_clamp = True
txt_text_007.bevel_resolution = 0
txt_text_006 = bpy.data.curves.new('Text.006', 'FONT')
txt_text_006.dimensions = '2D'
txt_text_006.body = '3'
txt_text_006.materials.append(mat_material_003)
txt_text_006.use_path_clamp = True
txt_text_006.bevel_resolution = 0
txt_text_004 = bpy.data.curves.new('Text.004', 'FONT')
txt_text_004.dimensions = '2D'
txt_text_004.body = '4'
txt_text_004.materials.append(mat_material_003)
txt_text_004.use_path_clamp = True
txt_text_004.bevel_resolution = 0
txt_text_003 = bpy.data.curves.new('Text.003', 'FONT')
txt_text_003.dimensions = '2D'
txt_text_003.body = '2'
txt_text_003.materials.append(mat_material_003)
txt_text_003.use_path_clamp = True
txt_text_003.bevel_resolution = 0
txt_text_002 = bpy.data.curves.new('Text.002', 'FONT')
txt_text_002.dimensions = '2D'
txt_text_002.body = '1'
txt_text_002.materials.append(mat_material_003)
txt_text_002.use_path_clamp = True
txt_text_002.bevel_resolution = 0
txt_text = bpy.data.curves.new('Text', 'FONT')
txt_text.dimensions = '2D'
txt_text.body = '1'
txt_text.materials.append(mat_material_003)
txt_text.use_path_clamp = True
txt_text.bevel_resolution = 0

# ---- objects
ob_circle_018 = bpy.data.objects.new('Circle.018', me_circle_006)
ob_text_019 = bpy.data.objects.new('Text.019', txt_text_013)
ob_circle_017 = bpy.data.objects.new('Circle.017', me_circle_003)
ob_text_018 = bpy.data.objects.new('Text.018', txt_text_012)
ob_circle_015 = bpy.data.objects.new('Circle.015', me_circle_002)
ob_text_016 = bpy.data.objects.new('Text.016', txt_text_005)
ob_circle_009 = bpy.data.objects.new('Circle.009', me_circle_000)
ob_text_010 = bpy.data.objects.new('Text.010', txt_text_001)
ob_circle_016 = bpy.data.objects.new('Circle.016', me_circle_025)
ob_text_017 = bpy.data.objects.new('Text.017', txt_text_024)
ob_circle_014 = bpy.data.objects.new('Circle.014', me_circle_023)
ob_text_015 = bpy.data.objects.new('Text.015', txt_text_022)
ob_circle_013 = bpy.data.objects.new('Circle.013', me_circle_022)
ob_text_014 = bpy.data.objects.new('Text.014', txt_text_021)
ob_circle_012 = bpy.data.objects.new('Circle.012', me_circle_021)
ob_text_013 = bpy.data.objects.new('Text.013', txt_text_020)
ob_circle_011 = bpy.data.objects.new('Circle.011', me_circle_020)
ob_text_012 = bpy.data.objects.new('Text.012', txt_text_019)
ob_circle_010 = bpy.data.objects.new('Circle.010', me_circle_019)
ob_text_011 = bpy.data.objects.new('Text.011', txt_text_018)
ob_circle_008 = bpy.data.objects.new('Circle.008', me_circle_012)
ob_text_009 = bpy.data.objects.new('Text.009', txt_text_011)
ob_circle_007 = bpy.data.objects.new('Circle.007', me_circle_011)
ob_text_008 = bpy.data.objects.new('Text.008', txt_text_010)
ob_circle_006 = bpy.data.objects.new('Circle.006', me_circle_010)
ob_text_007 = bpy.data.objects.new('Text.007', txt_text_009)
ob_circle_005 = bpy.data.objects.new('Circle.005', me_circle_009)
ob_text_006 = bpy.data.objects.new('Text.006', txt_text_008)
ob_circle_004 = bpy.data.objects.new('Circle.004', me_circle_008)
ob_text_005 = bpy.data.objects.new('Text.005', txt_text_007)
ob_circle_003 = bpy.data.objects.new('Circle.003', me_circle_007)
ob_text_004 = bpy.data.objects.new('Text.004', txt_text_006)
ob_circle_002 = bpy.data.objects.new('Circle.002', me_circle_005)
ob_text_003 = bpy.data.objects.new('Text.003', txt_text_004)
ob_circle_001 = bpy.data.objects.new('Circle.001', me_circle_004)
ob_text_002 = bpy.data.objects.new('Text.002', txt_text_003)
ob_text_001 = bpy.data.objects.new('Text.001', txt_text_002)
ob_circle = bpy.data.objects.new('Circle', me_circle_001)
ob_text = bpy.data.objects.new('Text', txt_text)
ob_plane = bpy.data.objects.new('Plane', me_plane)
ob_lamp = bpy.data.objects.new('Lamp', light_lamp)
ob_camera = bpy.data.objects.new('Camera', cam_camera)

# ---- transforms, parenting, visibility, modifiers, constraints
ob_circle_018.location = (0.6186, -1.517, 0.006696)
ob_circle_018.scale = (0.08559, 0.08559, 0.08559)
ob_circle_018.lineart.crease_threshold = 0.0
ob_text_019.parent = ob_circle_018
ob_text_019.matrix_parent_inverse = Matrix(((1.0, 0.0, 0.0, 2.279), (0.0, 1.0, 0.0, 0.0), (0.0, 0.0, 1.0, -0.006696), (0.0, 0.0, 0.0, 1.0)))
ob_text_019.location = (-3.191, -0.5924, 0.01176)
ob_text_019.scale = (1.652, 1.652, 1.652)
ob_text_019.lineart.crease_threshold = 0.0
ob_circle_017.location = (0.1449, -1.517, 0.006696)
ob_circle_017.scale = (0.08559, 0.08559, 0.08559)
ob_circle_017.lineart.crease_threshold = 0.0
ob_text_018.parent = ob_circle_017
ob_text_018.matrix_parent_inverse = Matrix(((1.0, 0.0, 0.0, 2.279), (0.0, 1.0, 0.0, 0.0), (0.0, 0.0, 1.0, -0.006696), (0.0, 0.0, 0.0, 1.0)))
ob_text_018.location = (-3.191, -0.5924, 0.01176)
ob_text_018.scale = (1.652, 1.652, 1.652)
ob_text_018.lineart.crease_threshold = 0.0
ob_circle_015.location = (-0.3459, -1.506, 0.006696)
ob_circle_015.scale = (0.08559, 0.08559, 0.08559)
ob_circle_015.lineart.crease_threshold = 0.0
ob_text_016.parent = ob_circle_015
ob_text_016.matrix_parent_inverse = Matrix(((1.0, 0.0, 0.0, 2.279), (0.0, 1.0, 0.0, 0.0), (0.0, 0.0, 1.0, -0.006696), (0.0, 0.0, 0.0, 1.0)))
ob_text_016.location = (-3.191, -0.5924, 0.01176)
ob_text_016.scale = (1.652, 1.652, 1.652)
ob_text_016.lineart.crease_threshold = 0.0
ob_circle_009.location = (-0.8537, -1.523, 0.006696)
ob_circle_009.scale = (0.08559, 0.08559, 0.08559)
ob_circle_009.lineart.crease_threshold = 0.0
ob_text_010.parent = ob_circle_009
ob_text_010.matrix_parent_inverse = Matrix(((1.0, 0.0, 0.0, 2.279), (0.0, 1.0, 0.0, 0.0), (0.0, 0.0, 1.0, -0.006696), (0.0, 0.0, 0.0, 1.0)))
ob_text_010.location = (-3.191, -0.5924, 0.01176)
ob_text_010.scale = (1.652, 1.652, 1.652)
ob_text_010.lineart.crease_threshold = 0.0
ob_circle_016.location = (0.07795, 1.017, 0.006696)
ob_circle_016.scale = (0.08559, 0.08559, 0.08559)
ob_circle_016.lineart.crease_threshold = 0.0
ob_text_017.parent = ob_circle_016
ob_text_017.matrix_parent_inverse = Matrix(((1.0, 0.0, 0.0, 2.279), (0.0, 1.0, 0.0, 0.0), (0.0, 0.0, 1.0, -0.006696), (0.0, 0.0, 0.0, 1.0)))
ob_text_017.location = (-2.732, -0.6465, 0.01176)
ob_text_017.scale = (1.913, 1.913, 1.913)
ob_text_017.lineart.crease_threshold = 0.0
ob_circle_014.location = (0.0907, -1.118, 0.006696)
ob_circle_014.scale = (0.08559, 0.08559, 0.08559)
ob_circle_014.lineart.crease_threshold = 0.0
ob_text_015.parent = ob_circle_014
ob_text_015.matrix_parent_inverse = Matrix(((1.0, 0.0, 0.0, 2.279), (0.0, 1.0, 0.0, 0.0), (0.0, 0.0, 1.0, -0.006696), (0.0, 0.0, 0.0, 1.0)))
ob_text_015.location = (-3.191, -0.5924, 0.01176)
ob_text_015.scale = (1.652, 1.652, 1.652)
ob_text_015.lineart.crease_threshold = 0.0
ob_circle_013.location = (-0.8603, -1.118, 0.006696)
ob_circle_013.scale = (0.08559, 0.08559, 0.08559)
ob_circle_013.lineart.crease_threshold = 0.0
ob_text_014.parent = ob_circle_013
ob_text_014.matrix_parent_inverse = Matrix(((1.0, 0.0, 0.0, 2.279), (0.0, 1.0, 0.0, 0.0), (0.0, 0.0, 1.0, -0.006696), (0.0, 0.0, 0.0, 1.0)))
ob_text_014.location = (-3.191, -0.5924, 0.01176)
ob_text_014.scale = (1.652, 1.652, 1.652)
ob_text_014.lineart.crease_threshold = 0.0
ob_circle_012.location = (-0.8752, -0.6953, 0.006696)
ob_circle_012.scale = (0.08559, 0.08559, 0.08559)
ob_circle_012.lineart.crease_threshold = 0.0
ob_text_013.parent = ob_circle_012
ob_text_013.matrix_parent_inverse = Matrix(((1.0, 0.0, 0.0, 2.279), (0.0, 1.0, 0.0, 0.0), (0.0, 0.0, 1.0, -0.006696), (0.0, 0.0, 0.0, 1.0)))
ob_text_013.location = (-3.191, -0.5924, 0.01176)
ob_text_013.scale = (1.652, 1.652, 1.652)
ob_text_013.lineart.crease_threshold = 0.0
ob_circle_011.location = (0.3256, -0.2102, 0.006696)
ob_circle_011.scale = (0.08559, 0.08559, 0.08559)
ob_circle_011.lineart.crease_threshold = 0.0
ob_text_012.parent = ob_circle_011
ob_text_012.matrix_parent_inverse = Matrix(((1.0, 0.0, 0.0, 2.279), (0.0, 1.0, 0.0, 0.0), (0.0, 0.0, 1.0, -0.006696), (0.0, 0.0, 0.0, 1.0)))
ob_text_012.location = (-3.191, -0.5924, 0.01176)
ob_text_012.scale = (1.652, 1.652, 1.652)
ob_text_012.lineart.crease_threshold = 0.0
ob_circle_010.location = (-0.8732, -0.2371, 0.006696)
ob_circle_010.scale = (0.08559, 0.08559, 0.08559)
ob_circle_010.lineart.crease_threshold = 0.0
ob_text_011.parent = ob_circle_010
ob_text_011.matrix_parent_inverse = Matrix(((1.0, 0.0, 0.0, 2.279), (0.0, 1.0, 0.0, 0.0), (0.0, 0.0, 1.0, -0.006696), (0.0, 0.0, 0.0, 1.0)))
ob_text_011.location = (-3.098, -0.5924, 0.01176)
ob_text_011.scale = (1.652, 1.652, 1.652)
ob_text_011.lineart.crease_threshold = 0.0
ob_circle_008.location = (-0.8827, 0.1877, 0.006696)
ob_circle_008.scale = (0.08559, 0.08559, 0.08559)
ob_circle_008.lineart.crease_threshold = 0.0
ob_text_009.parent = ob_circle_008
ob_text_009.matrix_parent_inverse = Matrix(((1.0, 0.0, 0.0, 2.279), (0.0, 1.0, 0.0, 0.0), (0.0, 0.0, 1.0, -0.006696), (0.0, 0.0, 0.0, 1.0)))
ob_text_009.location = (-2.732, -0.6465, 0.01176)
ob_text_009.scale = (1.913, 1.913, 1.913)
ob_text_009.lineart.crease_threshold = 0.0
ob_circle_007.location = (-0.4357, 0.1784, 0.006696)
ob_circle_007.scale = (0.08559, 0.08559, 0.08559)
ob_circle_007.lineart.crease_threshold = 0.0
ob_text_008.parent = ob_circle_007
ob_text_008.matrix_parent_inverse = Matrix(((1.0, 0.0, 0.0, 2.279), (0.0, 1.0, 0.0, 0.0), (0.0, 0.0, 1.0, -0.006696), (0.0, 0.0, 0.0, 1.0)))
ob_text_008.location = (-3.176, -0.5924, 0.01176)
ob_text_008.scale = (1.652, 1.652, 1.652)
ob_text_008.lineart.crease_threshold = 0.0
ob_circle_006.location = (-0.4167, 0.6157, 0.006696)
ob_circle_006.scale = (0.08559, 0.08559, 0.08559)
ob_circle_006.lineart.crease_threshold = 0.0
ob_text_007.parent = ob_circle_006
ob_text_007.matrix_parent_inverse = Matrix(((1.0, 0.0, 0.0, 2.279), (0.0, 1.0, 0.0, 0.0), (0.0, 0.0, 1.0, -0.006696), (0.0, 0.0, 0.0, 1.0)))
ob_text_007.location = (-2.732, -0.6465, 0.01176)
ob_text_007.scale = (1.913, 1.913, 1.913)
ob_text_007.lineart.crease_threshold = 0.0
ob_circle_005.location = (-0.878, 0.6443, 0.006696)
ob_circle_005.scale = (0.08559, 0.08559, 0.08559)
ob_circle_005.lineart.crease_threshold = 0.0
ob_text_006.parent = ob_circle_005
ob_text_006.matrix_parent_inverse = Matrix(((1.0, 0.0, 0.0, 2.279), (0.0, 1.0, 0.0, 0.0), (0.0, 0.0, 1.0, -0.006696), (0.0, 0.0, 0.0, 1.0)))
ob_text_006.location = (-2.732, -0.6465, 0.01176)
ob_text_006.scale = (1.913, 1.913, 1.913)
ob_text_006.lineart.crease_threshold = 0.0
ob_circle_004.location = (-0.897, 1.007, 0.006696)
ob_circle_004.scale = (0.08559, 0.08559, 0.08559)
ob_circle_004.lineart.crease_threshold = 0.0
ob_text_005.parent = ob_circle_004
ob_text_005.matrix_parent_inverse = Matrix(((1.0, 0.0, 0.0, 2.279), (0.0, 1.0, 0.0, 0.0), (0.0, 0.0, 1.0, -0.006696), (0.0, 0.0, 0.0, 1.0)))
ob_text_005.location = (-2.732, -0.6465, 0.01176)
ob_text_005.scale = (1.913, 1.913, 1.913)
ob_text_005.lineart.crease_threshold = 0.0
ob_circle_003.location = (-0.8961, 1.368, 0.006696)
ob_circle_003.scale = (0.08559, 0.08559, 0.08559)
ob_circle_003.lineart.crease_threshold = 0.0
ob_text_004.parent = ob_circle_003
ob_text_004.matrix_parent_inverse = Matrix(((1.0, 0.0, 0.0, 2.279), (0.0, 1.0, 0.0, 0.0), (0.0, 0.0, 1.0, -0.006696), (0.0, 0.0, 0.0, 1.0)))
ob_text_004.location = (-2.732, -0.6465, 0.01176)
ob_text_004.scale = (1.913, 1.913, 1.913)
ob_text_004.lineart.crease_threshold = 0.0
ob_circle_002.location = (0.06118, 1.375, 0.006696)
ob_circle_002.scale = (0.08559, 0.08559, 0.08559)
ob_circle_002.lineart.crease_threshold = 0.0
ob_text_003.parent = ob_circle_002
ob_text_003.matrix_parent_inverse = Matrix(((1.0, 0.0, 0.0, 2.279), (0.0, 1.0, 0.0, 0.0), (0.0, 0.0, 1.0, -0.006696), (0.0, 0.0, 0.0, 1.0)))
ob_text_003.location = (-2.732, -0.6465, 0.01176)
ob_text_003.scale = (1.913, 1.913, 1.913)
ob_text_003.lineart.crease_threshold = 0.0
ob_circle_001.location = (0.06498, 1.681, 0.006696)
ob_circle_001.scale = (0.08559, 0.08559, 0.08559)
ob_circle_001.lineart.crease_threshold = 0.0
ob_text_002.parent = ob_circle_001
ob_text_002.matrix_parent_inverse = Matrix(((1.0, 0.0, 0.0, 2.279), (0.0, 1.0, 0.0, 0.0), (0.0, 0.0, 1.0, -0.006696), (0.0, 0.0, 0.0, 1.0)))
ob_text_002.location = (-2.732, -0.6465, 0.01176)
ob_text_002.scale = (1.913, 1.913, 1.913)
ob_text_002.lineart.crease_threshold = 0.0
ob_text_001.location = (-2.732, -0.6465, 0.01176)
ob_text_001.scale = (1.913, 1.913, 1.913)
ob_text_001.lineart.crease_threshold = 0.0
ob_circle.location = (-0.897, 1.719, 0.006696)
ob_circle.scale = (0.08559, 0.08559, 0.08559)
ob_circle.lineart.crease_threshold = 0.0
ob_text.parent = ob_circle
ob_text.matrix_parent_inverse = Matrix(((1.0, 0.0, 0.0, 2.279), (0.0, 1.0, 0.0, 0.0), (0.0, 0.0, 1.0, -0.006696), (0.0, 0.0, 0.0, 1.0)))
ob_text.location = (-2.732, -0.6465, 0.01176)
ob_text.scale = (1.913, 1.913, 1.913)
ob_text.lineart.crease_threshold = 0.0
ob_plane.location = (0.0, 0.0, 0.0)
ob_plane.scale = (1.0, 2.0, 1.0)
ob_plane.lineart.crease_threshold = 0.0
ob_lamp.location = (4.076, 1.005, 5.904)
ob_lamp.rotation_euler = (0.6503, 0.05522, 1.866)
ob_lamp.lock_rotations_4d = False
ob_lamp.empty_display_type = 'ARROWS'
ob_lamp.color = (0.0, 0.0, 0.0, 0.0)
ob_lamp.lineart.crease_threshold = 0.0
ob_camera.location = (0.0, 0.0, 4.369)
ob_camera.lock_rotations_4d = False
ob_camera.empty_display_type = 'ARROWS'
ob_camera.color = (0.0, 0.0, 0.0, 0.0)
ob_camera.display_type = 'WIRE'
ob_camera.lineart.crease_threshold = 0.0

# ---- collection membership
col_collection_1.objects.link(ob_circle_018)
col_collection_1.objects.link(ob_text_019)
col_collection_1.objects.link(ob_circle_017)
col_collection_1.objects.link(ob_text_018)
col_collection_1.objects.link(ob_circle_015)
col_collection_1.objects.link(ob_text_016)
col_collection_1.objects.link(ob_circle_009)
col_collection_1.objects.link(ob_text_010)
col_collection_1.objects.link(ob_circle_016)
col_collection_1.objects.link(ob_text_017)
col_collection_1.objects.link(ob_circle_014)
col_collection_1.objects.link(ob_text_015)
col_collection_1.objects.link(ob_circle_013)
col_collection_1.objects.link(ob_text_014)
col_collection_1.objects.link(ob_circle_012)
col_collection_1.objects.link(ob_text_013)
col_collection_1.objects.link(ob_circle_011)
col_collection_1.objects.link(ob_text_012)
col_collection_1.objects.link(ob_circle_010)
col_collection_1.objects.link(ob_text_011)
col_collection_1.objects.link(ob_circle_008)
col_collection_1.objects.link(ob_text_009)
col_collection_1.objects.link(ob_circle_007)
col_collection_1.objects.link(ob_text_008)
col_collection_1.objects.link(ob_circle_006)
col_collection_1.objects.link(ob_text_007)
col_collection_1.objects.link(ob_circle_005)
col_collection_1.objects.link(ob_text_006)
col_collection_1.objects.link(ob_circle_004)
col_collection_1.objects.link(ob_text_005)
col_collection_1.objects.link(ob_circle_003)
col_collection_1.objects.link(ob_text_004)
col_collection_1.objects.link(ob_circle_002)
col_collection_1.objects.link(ob_text_003)
col_collection_1.objects.link(ob_circle_001)
col_collection_1.objects.link(ob_text_002)
col_collection_1.objects.link(ob_text_001)
col_collection_1.objects.link(ob_circle)
col_collection_1.objects.link(ob_text)
col_collection_1.objects.link(ob_plane)
col_collection_1.objects.link(ob_lamp)
col_collection_1.objects.link(ob_camera)

# ---- scene / render settings (as saved in the file)
scene.camera = ob_camera
scene.frame_start = 1; scene.frame_end = 250; scene.frame_set(1)
scene.render.engine = 'BLENDER_EEVEE_NEXT'
scene.render.resolution_x = 2000
scene.render.resolution_y = 4000
scene.render.frame_map_old = 103
scene.render.dither_intensity = 0.0
scene.render.use_compositing = False
scene.render.use_sequencer = False
scene.cycles.use_denoising = False
scene.cycles.samples = 128
scene.cycles.sampling_pattern = 'TABULATED_SOBOL'
scene.cycles.use_adaptive_sampling = False
scene.cycles.use_light_tree = False
scene.cycles.blur_glossy = 0.0
scene.cycles.sample_clamp_indirect = 0.0
scene.view_settings.view_transform = 'Standard'
bpy.context.view_layer.update()
